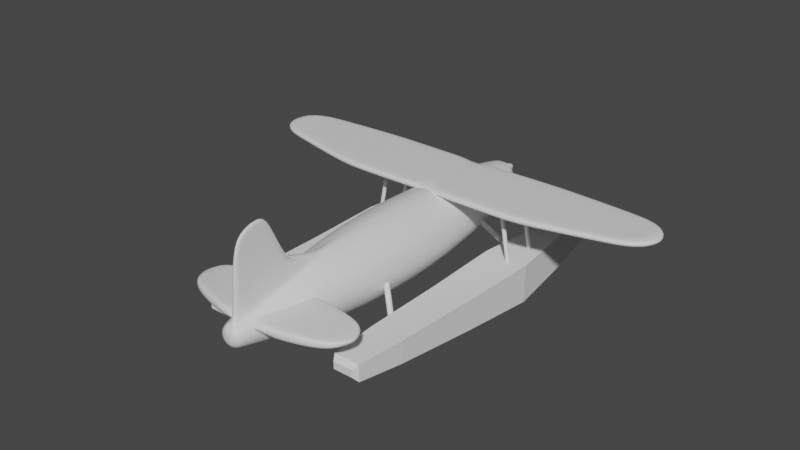 # Source: SeaPlane.blend  (saved by Blender 2.93.21; exported with 4.5.12 LTS)
import bpy
from mathutils import Matrix  # noqa: F401  (used for matrix-valued properties, if any)

bpy.ops.wm.read_factory_settings(use_empty=True)
scene = bpy.context.scene
scene.name = 'Scene'

# ---- collections
col_collection = bpy.data.collections.new('Collection'); scene.collection.children.link(col_collection)

# ---- materials (node trees are filled in below, after node groups)
mat_material_005 = bpy.data.materials.new('Material.005')
mat_material_005.use_transparent_shadow = False
mat_material_006 = bpy.data.materials.new('Material.006')
mat_material_006.use_transparent_shadow = False
mat_material_001 = bpy.data.materials.new('Material.001')
mat_material_001.use_transparent_shadow = False
mat_material_002 = bpy.data.materials.new('Material.002')
mat_material_002.use_transparent_shadow = False
mat_material_003 = bpy.data.materials.new('Material.003')
mat_material_003.use_transparent_shadow = False
mat_material_004 = bpy.data.materials.new('Material.004')
mat_material_004.use_transparent_shadow = False

# ---- material node trees
mat_material_005.use_nodes = True; mat_material_005.node_tree.nodes.clear()
_N = mat_material_005.node_tree.nodes; _L = mat_material_005.node_tree.links
n0 = _N.new('ShaderNodeBsdfPrincipled'); n0.name = 'Principled BSDF'; n0.location = (10, 300)
n0.distribution = 'GGX'
n0.subsurface_method = 'BURLEY'
n0.inputs[3].default_value = 1.45
n0.inputs[27].default_value = (0.0, 0.0, 0.0, 1.0)
n0.inputs[28].default_value = 1.0
n1 = _N.new('ShaderNodeOutputMaterial'); n1.name = 'Material Output'; n1.location = (300, 300)
_L.new(n0.outputs[0], n1.inputs[0])
n1.is_active_output = True
mat_material_006.use_nodes = True; mat_material_006.node_tree.nodes.clear()
_N = mat_material_006.node_tree.nodes; _L = mat_material_006.node_tree.links
n0 = _N.new('ShaderNodeBsdfPrincipled'); n0.name = 'Principled BSDF'; n0.location = (10, 300)
n0.distribution = 'GGX'
n0.subsurface_method = 'BURLEY'
n0.inputs[3].default_value = 1.45
n0.inputs[27].default_value = (0.0, 0.0, 0.0, 1.0)
n0.inputs[28].default_value = 1.0
n1 = _N.new('ShaderNodeOutputMaterial'); n1.name = 'Material Output'; n1.location = (300, 300)
_L.new(n0.outputs[0], n1.inputs[0])
n1.is_active_output = True
mat_material_001.use_nodes = True; mat_material_001.node_tree.nodes.clear()
_N = mat_material_001.node_tree.nodes; _L = mat_material_001.node_tree.links
n0 = _N.new('ShaderNodeBsdfPrincipled'); n0.name = 'Principled BSDF'; n0.location = (10, 300)
n0.distribution = 'GGX'
n0.subsurface_method = 'BURLEY'
n0.inputs[3].default_value = 1.45
n0.inputs[27].default_value = (0.0, 0.0, 0.0, 1.0)
n0.inputs[28].default_value = 1.0
n1 = _N.new('ShaderNodeOutputMaterial'); n1.name = 'Material Output'; n1.location = (300, 300)
_L.new(n0.outputs[0], n1.inputs[0])
n1.is_active_output = True
mat_material_002.use_nodes = True; mat_material_002.node_tree.nodes.clear()
_N = mat_material_002.node_tree.nodes; _L = mat_material_002.node_tree.links
n0 = _N.new('ShaderNodeBsdfPrincipled'); n0.name = 'Principled BSDF'; n0.location = (10, 300)
n0.distribution = 'GGX'
n0.subsurface_method = 'BURLEY'
n0.inputs[3].default_value = 1.45
n0.inputs[27].default_value = (0.0, 0.0, 0.0, 1.0)
n0.inputs[28].default_value = 1.0
n1 = _N.new('ShaderNodeOutputMaterial'); n1.name = 'Material Output'; n1.location = (300, 300)
_L.new(n0.outputs[0], n1.inputs[0])
n1.is_active_output = True
mat_material_003.use_nodes = True; mat_material_003.node_tree.nodes.clear()
_N = mat_material_003.node_tree.nodes; _L = mat_material_003.node_tree.links
n0 = _N.new('ShaderNodeBsdfPrincipled'); n0.name = 'Principled BSDF'; n0.location = (10, 300)
n0.distribution = 'GGX'
n0.subsurface_method = 'BURLEY'
n0.inputs[3].default_value = 1.45
n0.inputs[27].default_value = (0.0, 0.0, 0.0, 1.0)
n0.inputs[28].default_value = 1.0
n1 = _N.new('ShaderNodeOutputMaterial'); n1.name = 'Material Output'; n1.location = (300, 300)
_L.new(n0.outputs[0], n1.inputs[0])
n1.is_active_output = True
mat_material_004.use_nodes = True; mat_material_004.node_tree.nodes.clear()
_N = mat_material_004.node_tree.nodes; _L = mat_material_004.node_tree.links
n0 = _N.new('ShaderNodeBsdfPrincipled'); n0.name = 'Principled BSDF'; n0.location = (10, 300)
n0.distribution = 'GGX'
n0.subsurface_method = 'BURLEY'
n0.inputs[3].default_value = 1.45
n0.inputs[27].default_value = (0.0, 0.0, 0.0, 1.0)
n0.inputs[28].default_value = 1.0
n1 = _N.new('ShaderNodeOutputMaterial'); n1.name = 'Material Output'; n1.location = (300, 300)
_L.new(n0.outputs[0], n1.inputs[0])
n1.is_active_output = True

# ---- world
world_world = bpy.data.worlds.new('World'); scene.world = world_world
world_world.use_nodes = True; world_world.node_tree.nodes.clear()
_N = world_world.node_tree.nodes; _L = world_world.node_tree.links
n0 = _N.new('ShaderNodeOutputWorld'); n0.name = 'World Output'; n0.location = (300, 300)
n1 = _N.new('ShaderNodeBackground'); n1.name = 'Background'; n1.location = (10, 300)
n1.inputs[0].default_value = (0.05088, 0.05088, 0.05088, 1.0)
_L.new(n1.outputs[0], n0.inputs[0])
n0.is_active_output = True
world_world.color = (0.05088, 0.05088, 0.05088)
world_world.use_sun_shadow = False
world_world.sun_shadow_jitter_overblur = 0.0

# ---- meshes
me_cylinder = bpy.data.meshes.new('Cylinder')
me_cylinder.from_pydata([(0.0423, 1.541, 5.117), (1.805e-07, 1.8, 5.401), (0.7331, 1.27, -0.6807), (0.7259, 1.221, 1.607), (1.27, 0.7331, -0.6807), (1.257, 0.6891, 1.607), (1.466, -1.712e-07, -0.6807), (1.452, -0.03679, 1.607), (1.27, -0.7331, -0.6807), (1.257, -0.7627, 1.607), (0.7331, -1.27, -0.6807), (0.7259, -1.294, 1.607), (-1.224e-07, -1.466, -0.6807), (-1.27e-07, -1.489, 1.607), (-0.7331, -1.27, -0.6807), (-0.7259, -1.294, 1.607), (-1.27, -0.7331, -0.6807), (-1.257, -0.7627, 1.607), (-1.466, -8.959e-08, -0.6807), (-1.452, -0.03679, 1.607), (-1.27, 0.7331, -0.6807), (-1.257, 0.6891, 1.607), (-0.7331, 1.27, -0.6807), (-0.7259, 1.221, 1.607), (1.463e-07, 1.541, 5.117), (0.6257, 0.9918, 3.722), (1.084, 0.5337, 3.722), (1.251, -0.09197, 3.722), (1.084, -0.7177, 3.722), (0.6257, -1.176, 3.722), (-9.764e-08, -1.343, 3.722), (-0.6257, -1.176, 3.722), (-1.084, -0.7177, 3.722), (-1.251, -0.09197, 3.722), (-1.084, 0.5337, 3.722), (-0.6257, 0.9918, 3.722), (6.817e-08, 1.375, 4.527), (0.4061, 0.6114, 5.934), (0.7034, 0.3141, 5.934), (0.8122, -0.09197, 5.934), (0.7034, -0.4981, 5.934), (0.4061, -0.7953, 5.934), (1.723e-07, -0.9041, 5.934), (-0.4061, -0.7953, 5.934), (-0.7034, -0.4981, 5.934), (-0.8122, -0.09197, 5.934), (-0.7034, 0.3141, 5.934), (-0.4061, 0.6114, 5.934), (0.1041, 1.388, 5.202), (2.145e-07, 3.347, 5.994), (-0.1112, 1.389, 5.202), (0.07186, 0.01772, 7.756), (0.236, 0.302, 7.45), (0.1854, 0.2145, 7.666), (0.1245, -0.03489, 7.756), (0.4087, 0.1292, 7.45), (0.3212, 0.0787, 7.666), (0.1437, -0.1067, 7.756), (0.472, -0.1067, 7.45), (0.3709, -0.1067, 7.666), (0.1245, -0.1786, 7.756), (0.4087, -0.3427, 7.45), (0.3212, -0.2922, 7.666), (0.07186, -0.2312, 7.756), (0.236, -0.5155, 7.45), (0.1854, -0.428, 7.666), (2.428e-07, -0.2505, 7.756), (1.812e-07, -0.5787, 7.45), (1.979e-07, -0.4776, 7.666), (-0.07186, -0.2312, 7.756), (-0.236, -0.5155, 7.45), (-0.1854, -0.428, 7.666), (-0.1245, -0.1786, 7.756), (-0.4087, -0.3427, 7.45), (-0.3212, -0.2922, 7.666), (-0.1437, -0.1067, 7.756), (-0.472, -0.1067, 7.45), (-0.3709, -0.1067, 7.666), (-0.1245, -0.03489, 7.756), (-0.4087, 0.1292, 7.45), (-0.3212, 0.0787, 7.666), (-0.07186, 0.01772, 7.756), (-0.236, 0.302, 7.45), (-0.1854, 0.2145, 7.666), (0.5871, 1.179, -3.342), (1.017, 0.7638, -3.342), (1.174, -1.326e-07, -3.342), (1.017, -0.5677, -3.342), (0.5871, -0.9833, -3.342), (-1.828e-07, -1.135, -3.342), (-0.5871, -0.9833, -3.342), (-1.017, -0.5677, -3.342), (-1.174, -6.939e-08, -3.342), (-1.017, 0.7638, -3.342), (-0.5871, 1.179, -3.342), (0.5423, 1.077, -4.545), (0.9393, 0.7602, -4.545), (1.085, -1.576e-07, -4.545), (0.9393, -0.2972, -4.545), (0.5423, -0.6145, -4.545), (-2.419e-07, -0.7307, -4.545), (-0.5423, -0.6145, -4.545), (-0.9393, -0.2972, -4.545), (-1.085, -1.094e-07, -4.545), (-0.9393, 0.7602, -4.545), (-0.5423, 1.077, -4.545), (0.07487, 3.152, 6.102), (-0.08224, 3.153, 6.101), (0.1031, 1.211, 4.576), (0.2838, 0.8445, -6.125), (0.08486, 0.6507, -6.28), (0.2348, 0.7776, -6.234), (0.4916, 0.6809, -6.125), (0.1482, 0.5844, -6.28), (0.4067, 0.6423, -6.234), (0.5676, 0.4575, -6.125), (0.1718, 0.4923, -6.28), (0.4696, 0.4575, -6.234), (0.4916, 0.2341, -6.125), (0.1482, 0.4001, -6.28), (0.4067, 0.2727, -6.234), (0.2838, 0.07054, -6.125), (0.08486, 0.3338, -6.28), (0.2348, 0.1374, -6.234), (-3.208e-07, 0.01067, -6.125), (-3.5e-07, 0.31, -6.28), (-3.401e-07, 0.08786, -6.234), (-0.2838, 0.07054, -6.125), (-0.08486, 0.3338, -6.28), (-0.2348, 0.1374, -6.234), (-0.4916, 0.2341, -6.125), (-0.1482, 0.4001, -6.28), (-0.4067, 0.2727, -6.234), (-0.5676, 0.4575, -6.125), (-0.1718, 0.4923, -6.28), (-0.4696, 0.4575, -6.234), (-0.4916, 0.6809, -6.125), (-0.1482, 0.5844, -6.28), (-0.4067, 0.6423, -6.234), (-0.2838, 0.8445, -6.125), (-0.08486, 0.6507, -6.28), (-0.2348, 0.7776, -6.234), (0.1152, 0.6664, -6.28), (-0.1094, 1.212, 4.576), (0.1995, 0.5781, -6.28), (0.2303, 0.4575, -6.28), (0.1995, 0.3369, -6.28), (0.1152, 0.2486, -6.28), (-3.591e-07, 0.2163, -6.28), (-0.1152, 0.2486, -6.28), (-0.1995, 0.3369, -6.28), (-0.2303, 0.4575, -6.28), (-0.1995, 0.5781, -6.28), (-0.1152, 0.6664, -6.28), (0.129, 1.432, -0.6807), (-0.129, 1.432, -0.6807), (-0.129, 1.38, 1.607), (0.129, 1.38, 1.607), (-0.1811, 1.168, 4.401), (0.1627, 1.165, 4.408), (-0.2461, 0.6856, 5.934), (0.199, 0.6856, 5.934), (0.1272, 0.5491, 7.266), (-0.1287, 0.5487, 7.266), (0.07186, 0.01772, 7.756), (-0.07186, 0.01772, 7.756), (-0.1295, 0.2295, 7.666), (0.1295, 0.2295, 7.666), (0.1293, 1.298, -3.342), (-0.1293, 1.298, -3.342), (0.1307, 1.166, -4.545), (-0.1307, 1.166, -4.545), (-0.08486, 0.6507, -6.28), (0.08486, 0.6507, -6.28), (-0.131, 0.8767, -6.125), (0.131, 0.8767, -6.125), (0.1312, 0.7995, -6.234), (-0.1312, 0.7995, -6.234), (0.1311, 0.6619, -6.28), (-0.1311, 0.6619, -6.28), (-0.0423, 1.541, 5.117), (-0.02768, 3.347, 5.994), (0.1021, 1.701, 5.546), (-0.1093, 1.702, 5.545), (0.02768, 3.347, 5.994), (0.04231, 1.8, 5.401), (-0.04231, 1.8, 5.401), (-0.0686, 2.611, 7.148), (-0.0685, 3.021, 6.778), (0.06538, 3.021, 6.777), (0.06479, 2.611, 7.148), (0.05536, 3.347, 5.994), (0.08462, 1.8, 5.401), (-0.0846, 1.541, 5.117), (-0.08462, 1.8, 5.401), (-0.08457, 1.375, 4.527), (0.0846, 1.541, 5.117), (-0.129, 1.125, 3.722), (-0.05536, 3.347, 5.994), (0.08457, 1.375, 4.527), (0.129, 1.125, 3.722), (0.1876, 0.8526, 5.97), (-0.2315, 0.8524, 5.97), (0.1293, 0.3306, 7.45), (-0.1293, 0.3306, 7.45), (0.05542, 2.681, 7.315), (0.0554, 3.178, 6.866), (-0.0554, 3.178, 6.866), (-0.05542, 2.681, 7.315)], [], [(22, 23, 156, 155), (2, 3, 5, 4), (4, 5, 7, 6), (6, 7, 9, 8), (8, 9, 11, 10), (10, 11, 13, 12), (12, 13, 15, 14), (14, 15, 17, 16), (16, 17, 19, 18), (18, 19, 21, 20), (15, 13, 30, 31), (20, 21, 23, 22), (22, 155, 169, 94), (14, 16, 91, 90), (37, 161, 203, 52), (13, 11, 29, 30), (11, 9, 28, 29), (9, 7, 27, 28), (25, 200, 161, 37), (156, 23, 35, 197), (7, 5, 26, 27), (23, 21, 34, 35), (5, 3, 25, 26), (21, 19, 33, 34), (19, 17, 32, 33), (17, 15, 31, 32), (38, 37, 52, 55), (26, 25, 37, 38), (33, 32, 44, 45), (30, 29, 41, 42), (27, 26, 38, 39), (34, 33, 45, 46), (31, 30, 42, 43), (28, 27, 39, 40), (35, 34, 46, 47), (197, 35, 47, 160), (32, 31, 43, 44), (29, 28, 40, 41), (52, 203, 167, 53), (45, 44, 73, 76), (42, 41, 64, 67), (160, 47, 82, 204), (39, 38, 55, 58), (46, 45, 76, 79), (43, 42, 67, 70), (40, 39, 58, 61), (47, 46, 79, 82), (44, 43, 70, 73), (41, 40, 61, 64), (204, 82, 83, 166), (51, 164, 165, 81, 78, 75, 72, 69, 66, 63, 60, 57, 54), (55, 52, 53, 56), (56, 53, 51, 54), (58, 55, 56, 59), (59, 56, 54, 57), (61, 58, 59, 62), (62, 59, 57, 60), (64, 61, 62, 65), (65, 62, 60, 63), (67, 64, 65, 68), (68, 65, 63, 66), (70, 67, 68, 71), (71, 68, 66, 69), (73, 70, 71, 74), (74, 71, 69, 72), (76, 73, 74, 77), (77, 74, 72, 75), (79, 76, 77, 80), (80, 77, 75, 78), (82, 79, 80, 83), (83, 80, 78, 81), (166, 83, 81, 165), (53, 167, 164, 51), (168, 84, 95, 170), (85, 86, 97, 96), (12, 14, 90, 89), (10, 12, 89, 88), (8, 10, 88, 87), (6, 8, 87, 86), (3, 157, 200, 25), (154, 157, 3, 2), (4, 6, 86, 85), (20, 22, 94, 93), (2, 4, 85, 84), (18, 20, 93, 92), (16, 18, 92, 91), (101, 102, 130, 127), (92, 93, 104, 103), (89, 90, 101, 100), (86, 87, 98, 97), (93, 94, 105, 104), (94, 169, 171, 105), (90, 91, 102, 101), (87, 88, 99, 98), (170, 95, 109, 175), (84, 85, 96, 95), (91, 92, 103, 102), (88, 89, 100, 99), (110, 173, 178, 142), (98, 99, 121, 118), (172, 140, 153, 179), (102, 103, 133, 130), (99, 100, 124, 121), (95, 96, 112, 109), (96, 97, 115, 112), (103, 104, 136, 133), (100, 101, 127, 124), (97, 98, 118, 115), (104, 105, 139, 136), (176, 111, 142, 178), (141, 177, 179, 153), (109, 112, 114, 111), (111, 114, 144, 142), (112, 115, 117, 114), (114, 117, 145, 144), (115, 118, 120, 117), (117, 120, 146, 145), (118, 121, 123, 120), (120, 123, 147, 146), (121, 124, 126, 123), (123, 126, 148, 147), (124, 127, 129, 126), (126, 129, 149, 148), (127, 130, 132, 129), (129, 132, 150, 149), (130, 133, 135, 132), (132, 135, 151, 150), (133, 136, 138, 135), (135, 138, 152, 151), (136, 139, 141, 138), (138, 141, 153, 152), (175, 109, 111, 176), (24, 36, 195, 193, 180), (105, 171, 174, 139), (172, 173, 110, 113, 116, 119, 122, 125, 128, 131, 134, 137, 140), (113, 110, 142, 144), (116, 113, 144, 145), (119, 116, 145, 146), (122, 119, 146, 147), (125, 122, 147, 148), (128, 125, 148, 149), (131, 128, 149, 150), (134, 131, 150, 151), (137, 134, 151, 152), (140, 137, 152, 153), (139, 174, 177, 141), (155, 156, 157, 154), (200, 157, 156, 197), (162, 201, 106, 189, 190), (204, 166, 167, 203), (166, 165, 164, 167), (158, 202, 107, 183, 50, 143), (154, 168, 169, 155), (171, 169, 168, 170), (177, 174, 175, 176), (179, 177, 176, 178), (174, 171, 170, 175), (172, 179, 178, 173), (154, 2, 84, 168), (204, 203, 205, 208), (202, 163, 187, 188, 107), (201, 159, 108, 48, 182, 106), (200, 197, 195, 36, 199), (186, 180, 193, 194), (185, 0, 24, 1), (196, 199, 36, 24, 0), (184, 185, 1, 49), (191, 192, 185, 184), (192, 196, 0, 185), (181, 186, 194, 198), (49, 1, 186, 181), (1, 24, 180, 186), (206, 207, 208, 205), (206, 191, 184, 49, 181, 198, 207), (106, 182, 192, 191), (50, 183, 194, 193), (143, 50, 193, 195), (182, 48, 196, 192), (158, 143, 195, 197), (183, 107, 198, 194), (48, 108, 199, 196), (108, 159, 200, 199), (159, 201, 161, 200), (202, 158, 197, 160), (201, 162, 203, 161), (163, 202, 160, 204), (190, 189, 206, 205), (188, 187, 208, 207), (189, 106, 191, 206), (107, 188, 207, 198), (187, 163, 204, 208), (162, 190, 205, 203)])
me_cylinder.polygons.foreach_set('use_smooth', [True] * 192)
me_cylinder.polygons.foreach_set('material_index', [0, 0, 0, 0, 0, 0, 0, 0, 0, 0, 0, 0, 0, 0, 0, 0, 0, 0, 0, 0, 0, 0, 0, 0, 0, 0, 0, 0, 0, 0, 0, 0, 0, 0, 0, 0, 0, 0, 0, 0, 0, 0, 0, 0, 0, 0, 0, 0, 0, 0, 0, 0, 0, 0, 0, 0, 0, 0, 0, 0, 0, 0, 0, 0, 0, 0, 0, 0, 0, 0, 0, 0, 0, 0, 0, 0, 0, 0, 0, 0, 0, 0, 0, 0, 0, 0, 0, 0, 0, 0, 0, 0, 0, 0, 0, 0, 0, 0, 0, 0, 0, 0, 0, 0, 0, 0, 0, 0, 0, 0, 0, 0, 0, 0, 0, 0, 0, 0, 0, 0, 0, 0, 0, 0, 0, 0, 0, 0, 0, 0, 0, 0, 1, 0, 0, 0, 0, 0, 0, 0, 0, 0, 0, 0, 0, 0, 0, 0, 0, 0, 0, 0, 0, 0, 0, 0, 0, 0, 0, 1, 0, 0, 1, 1, 1, 1, 1, 1, 1, 1, 1, 1, 1, 1, 1, 1, 1, 1, 1, 1, 1, 1, 1, 1, 1, 1, 1, 1, 1, 1, 1, 1])
_uv = me_cylinder.uv_layers.new(name='UVMap')
_uv.uv.foreach_set('vector', [0.08333, 0.5, 0.08333, 1.0, 0.01481, 1.0, 0.01467, 0.5, 0.9167, 0.5, 0.9167, 1.0, 0.8333, 1.0, 0.8333, 0.5, 0.8333, 0.5, 0.8333, 1.0, 0.75, 1.0, 0.75, 0.5, 0.75, 0.5, 0.75, 1.0, 0.6667, 1.0, 0.6667, 0.5, 0.6667, 0.5, 0.6667, 1.0, 0.5833, 1.0, 0.5833, 0.5, 0.5833, 0.5, 0.5833, 1.0, 0.5, 1.0, 0.5, 0.5, 0.5, 0.5, 0.5, 1.0, 0.4167, 1.0, 0.4167, 0.5, 0.4167, 0.5, 0.4167, 1.0, 0.3333, 1.0, 0.3333, 0.5, 0.3333, 0.5, 0.3333, 1.0, 0.25, 1.0, 0.25, 0.5, 0.25, 0.5, 0.25, 1.0, 0.1667, 1.0, 0.1667, 0.5, 0.4167, 1.0, 0.5, 1.0, 0.5, 1.0, 0.4167, 1.0, 0.1667, 0.5, 0.1667, 1.0, 0.08333, 1.0, 0.08333, 0.5, 0.08333, 0.5, 0.01467, 0.5, 0.01836, 0.5, 0.08333, 0.5, 0.4167, 0.5, 0.3333, 0.5, 0.3333, 0.5, 0.4167, 0.5, 0.9167, 1.0, 0.9735, 1.0, 0.9543, 1.0, 0.9167, 1.0, 0.5, 1.0, 0.5833, 1.0, 0.5833, 1.0, 0.5, 1.0, 0.5833, 1.0, 0.6667, 1.0, 0.6667, 1.0, 0.5833, 1.0, 0.6667, 1.0, 0.75, 1.0, 0.75, 1.0, 0.6667, 1.0, 0.9167, 1.0, 0.9828, 1.0, 0.9735, 1.0, 0.9167, 1.0, 0.01481, 1.0, 0.08333, 1.0, 0.08333, 1.0, 0.01719, 1.0, 0.75, 1.0, 0.8333, 1.0, 0.8333, 1.0, 0.75, 1.0, 0.08333, 1.0, 0.1667, 1.0, 0.1667, 1.0, 0.08333, 1.0, 0.8333, 1.0, 0.9167, 1.0, 0.9167, 1.0, 0.8333, 1.0, 0.1667, 1.0, 0.25, 1.0, 0.25, 1.0, 0.1667, 1.0, 0.25, 1.0, 0.3333, 1.0, 0.3333, 1.0, 0.25, 1.0, 0.3333, 1.0, 0.4167, 1.0, 0.4167, 1.0, 0.3333, 1.0, 0.8333, 1.0, 0.9167, 1.0, 0.9167, 1.0, 0.8333, 1.0, 0.8333, 1.0, 0.9167, 1.0, 0.9167, 1.0, 0.8333, 1.0, 0.25, 1.0, 0.3333, 1.0, 0.3333, 1.0, 0.25, 1.0, 0.5, 1.0, 0.5833, 1.0, 0.5833, 1.0, 0.5, 1.0, 0.75, 1.0, 0.8333, 1.0, 0.8333, 1.0, 0.75, 1.0, 0.1667, 1.0, 0.25, 1.0, 0.25, 1.0, 0.1667, 1.0, 0.4167, 1.0, 0.5, 1.0, 0.5, 1.0, 0.4167, 1.0, 0.6667, 1.0, 0.75, 1.0, 0.75, 1.0, 0.6667, 1.0, 0.08333, 1.0, 0.1667, 1.0, 0.1667, 1.0, 0.08333, 1.0, 0.01719, 1.0, 0.08333, 1.0, 0.08333, 1.0, 0.0265, 1.0, 0.3333, 1.0, 0.4167, 1.0, 0.4167, 1.0, 0.3333, 1.0, 0.5833, 1.0, 0.6667, 1.0, 0.6667, 1.0, 0.5833, 1.0, 0.9167, 1.0, 0.9543, 1.0, 0.945, 1.0, 0.9247, 1.0, 0.25, 1.0, 0.3333, 1.0, 0.3333, 1.0, 0.25, 1.0, 0.5, 1.0, 0.5833, 1.0, 0.5833, 1.0, 0.5, 1.0, 0.0265, 1.0, 0.08333, 1.0, 0.08333, 1.0, 0.04565, 1.0, 0.75, 1.0, 0.8333, 1.0, 0.8333, 1.0, 0.75, 1.0, 0.1667, 1.0, 0.25, 1.0, 0.25, 1.0, 0.1667, 1.0, 0.4167, 1.0, 0.5, 1.0, 0.5, 1.0, 0.4167, 1.0, 0.6667, 1.0, 0.75, 1.0, 0.75, 1.0, 0.6667, 1.0, 0.08333, 1.0, 0.1667, 1.0, 0.1667, 1.0, 0.08333, 1.0, 0.3333, 1.0, 0.4167, 1.0, 0.4167, 1.0, 0.3333, 1.0, 0.5833, 1.0, 0.6667, 1.0, 0.6667, 1.0, 0.5833, 1.0, 0.04565, 1.0, 0.08333, 1.0, 0.07526, 1.0, 0.05498, 1.0, 0.2875, 0.3149, 0.2875, 0.3149, 0.2125, 0.3149, 0.2125, 0.3149, 0.1851, 0.2875, 0.175, 0.25, 0.1851, 0.2125, 0.2125, 0.1851, 0.25, 0.175, 0.2875, 0.1851, 0.3149, 0.2125, 0.325, 0.25, 0.3149, 0.2875, 0.8333, 1.0, 0.9167, 1.0, 0.9086, 1.0, 0.8414, 1.0, 0.4493, 0.3785, 0.3785, 0.4493, 0.2875, 0.3149, 0.3149, 0.2875, 0.75, 1.0, 0.8333, 1.0, 0.8253, 1.0, 0.7581, 1.0, 0.4869, 0.2616, 0.461, 0.3584, 0.3149, 0.2875, 0.325, 0.25, 0.6667, 1.0, 0.75, 1.0, 0.7419, 1.0, 0.6747, 1.0, 0.461, 0.1416, 0.4869, 0.2384, 0.325, 0.25, 0.3149, 0.2125, 0.5833, 1.0, 0.6667, 1.0, 0.6586, 1.0, 0.5914, 1.0, 0.3785, 0.05067, 0.4493, 0.1215, 0.3149, 0.2125, 0.2875, 0.1851, 0.5, 1.0, 0.5833, 1.0, 0.5753, 1.0, 0.5081, 1.0, 0.2616, 0.01312, 0.3584, 0.03904, 0.2875, 0.1851, 0.25, 0.175, 0.4167, 1.0, 0.5, 1.0, 0.4919, 1.0, 0.4247, 1.0, 0.1416, 0.03904, 0.2384, 0.01312, 0.25, 0.175, 0.2125, 0.1851, 0.3333, 1.0, 0.4167, 1.0, 0.4086, 1.0, 0.3414, 1.0, 0.05067, 0.1215, 0.1215, 0.05067, 0.2125, 0.1851, 0.1851, 0.2125, 0.25, 1.0, 0.3333, 1.0, 0.3253, 1.0, 0.2581, 1.0, 0.01312, 0.2384, 0.03904, 0.1416, 0.1851, 0.2125, 0.175, 0.25, 0.1667, 1.0, 0.25, 1.0, 0.2419, 1.0, 0.1747, 1.0, 0.03904, 0.3584, 0.01312, 0.2616, 0.175, 0.25, 0.1851, 0.2875, 0.08333, 1.0, 0.1667, 1.0, 0.1586, 1.0, 0.09141, 1.0, 0.1215, 0.4493, 0.05067, 0.3785, 0.1851, 0.2875, 0.2125, 0.3149, 0.1708, 0.4688, 0.1416, 0.461, 0.2125, 0.3149, 0.2125, 0.3149, 0.3584, 0.461, 0.3292, 0.4688, 0.2875, 0.3149, 0.2875, 0.3149, 0.9816, 0.5, 0.9167, 0.5, 0.9167, 0.5, 0.9799, 0.5, 0.8333, 0.5, 0.75, 0.5, 0.75, 0.5, 0.8333, 0.5, 0.5, 0.5, 0.4167, 0.5, 0.4167, 0.5, 0.5, 0.5, 0.5833, 0.5, 0.5, 0.5, 0.5, 0.5, 0.5833, 0.5, 0.6667, 0.5, 0.5833, 0.5, 0.5833, 0.5, 0.6667, 0.5, 0.75, 0.5, 0.6667, 0.5, 0.6667, 0.5, 0.75, 0.5, 0.9167, 1.0, 0.9852, 1.0, 0.9828, 1.0, 0.9167, 1.0, 0.9853, 0.5, 0.9852, 1.0, 0.9167, 1.0, 0.9167, 0.5, 0.8333, 0.5, 0.75, 0.5, 0.75, 0.5, 0.8333, 0.5, 0.1667, 0.5, 0.08333, 0.5, 0.08333, 0.5, 0.1667, 0.5, 0.9167, 0.5, 0.8333, 0.5, 0.8333, 0.5, 0.9167, 0.5, 0.25, 0.5, 0.1667, 0.5, 0.1667, 0.5, 0.25, 0.5, 0.3333, 0.5, 0.25, 0.5, 0.25, 0.5, 0.3333, 0.5, 0.4167, 0.5, 0.3333, 0.5, 0.3333, 0.5, 0.4167, 0.5, 0.25, 0.5, 0.1667, 0.5, 0.1667, 0.5, 0.25, 0.5, 0.5, 0.5, 0.4167, 0.5, 0.4167, 0.5, 0.5, 0.5, 0.75, 0.5, 0.6667, 0.5, 0.6667, 0.5, 0.75, 0.5, 0.1667, 0.5, 0.08333, 0.5, 0.08333, 0.5, 0.1667, 0.5, 0.08333, 0.5, 0.01836, 0.5, 0.02009, 0.5, 0.08333, 0.5, 0.4167, 0.5, 0.3333, 0.5, 0.3333, 0.5, 0.4167, 0.5, 0.6667, 0.5, 0.5833, 0.5, 0.5833, 0.5, 0.6667, 0.5, 0.9799, 0.5, 0.9167, 0.5, 0.9167, 0.5, 0.9615, 0.5, 0.9167, 0.5, 0.8333, 0.5, 0.8333, 0.5, 0.9167, 0.5, 0.3333, 0.5, 0.25, 0.5, 0.25, 0.5, 0.3333, 0.5, 0.5833, 0.5, 0.5, 0.5, 0.5, 0.5, 0.5833, 0.5, 0.8026, 0.3437, 0.8026, 0.3437, 0.8312, 0.3709, 0.8213, 0.3735, 0.6667, 0.5, 0.5833, 0.5, 0.5833, 0.5, 0.6667, 0.5, 0.6974, 0.3437, 0.6974, 0.3437, 0.6787, 0.3735, 0.6688, 0.3709, 0.3333, 0.5, 0.25, 0.5, 0.25, 0.5, 0.3333, 0.5, 0.5833, 0.5, 0.5, 0.5, 0.5, 0.5, 0.5833, 0.5, 0.9167, 0.5, 0.8333, 0.5, 0.8333, 0.5, 0.9167, 0.5, 0.8333, 0.5, 0.75, 0.5, 0.75, 0.5, 0.8333, 0.5, 0.25, 0.5, 0.1667, 0.5, 0.1667, 0.5, 0.25, 0.5, 0.5, 0.5, 0.4167, 0.5, 0.4167, 0.5, 0.5, 0.5, 0.75, 0.5, 0.6667, 0.5, 0.6667, 0.5, 0.75, 0.5, 0.1667, 0.5, 0.08333, 0.5, 0.08333, 0.5, 0.1667, 0.5, 0.8164, 0.4722, 0.8646, 0.4593, 0.8213, 0.3735, 0.8293, 0.3708, 0.6354, 0.4593, 0.6836, 0.4722, 0.6707, 0.3708, 0.6787, 0.3735, 0.9167, 0.5, 0.8333, 0.5, 0.8371, 0.5, 0.9129, 0.5, 0.8739, 0.4539, 0.9539, 0.3739, 0.8735, 0.3213, 0.8213, 0.3735, 0.8333, 0.5, 0.75, 0.5, 0.7537, 0.5, 0.8296, 0.5, 0.9593, 0.3646, 0.9886, 0.2554, 0.8926, 0.25, 0.8735, 0.3213, 0.75, 0.5, 0.6667, 0.5, 0.6704, 0.5, 0.7463, 0.5, 0.9886, 0.2446, 0.9593, 0.1354, 0.8735, 0.1787, 0.8926, 0.25, 0.6667, 0.5, 0.5833, 0.5, 0.5871, 0.5, 0.6629, 0.5, 0.9539, 0.1261, 0.8739, 0.04608, 0.8213, 0.1265, 0.8735, 0.1787, 0.5833, 0.5, 0.5, 0.5, 0.5037, 0.5, 0.5796, 0.5, 0.8646, 0.04072, 0.7554, 0.01144, 0.75, 0.1074, 0.8213, 0.1265, 0.5, 0.5, 0.4167, 0.5, 0.4204, 0.5, 0.4963, 0.5, 0.7446, 0.01144, 0.6354, 0.04072, 0.6787, 0.1265, 0.75, 0.1074, 0.4167, 0.5, 0.3333, 0.5, 0.3371, 0.5, 0.4129, 0.5, 0.6261, 0.04608, 0.5461, 0.1261, 0.6265, 0.1787, 0.6787, 0.1265, 0.3333, 0.5, 0.25, 0.5, 0.2537, 0.5, 0.3296, 0.5, 0.5407, 0.1354, 0.5114, 0.2446, 0.6074, 0.25, 0.6265, 0.1787, 0.25, 0.5, 0.1667, 0.5, 0.1704, 0.5, 0.2463, 0.5, 0.5114, 0.2554, 0.5407, 0.3646, 0.6265, 0.3213, 0.6074, 0.25, 0.1667, 0.5, 0.08333, 0.5, 0.08705, 0.5, 0.1629, 0.5, 0.5461, 0.3739, 0.6261, 0.4539, 0.6787, 0.3735, 0.6265, 0.3213, 0.9615, 0.5, 0.9167, 0.5, 0.9204, 0.5, 0.9539, 0.5, 0.01092, 1.0, 0.008593, 1.0, 0.01719, 1.0, 0.02184, 1.0, 0.01638, 1.0, 0.08333, 0.5, 0.02009, 0.5, 0.03845, 0.5, 0.08333, 0.5, 0.6974, 0.3437, 0.8026, 0.3437, 0.8026, 0.3437, 0.8418, 0.3045, 0.8564, 0.25, 0.8418, 0.1955, 0.8026, 0.1563, 0.75, 0.1422, 0.6974, 0.1563, 0.6582, 0.1955, 0.6436, 0.25, 0.6582, 0.3045, 0.6974, 0.3437, 0.8418, 0.3045, 0.8026, 0.3437, 0.8213, 0.3735, 0.8735, 0.3213, 0.8564, 0.25, 0.8418, 0.3045, 0.8735, 0.3213, 0.8926, 0.25, 0.8418, 0.1955, 0.8564, 0.25, 0.8926, 0.25, 0.8735, 0.1787, 0.8026, 0.1563, 0.8418, 0.1955, 0.8735, 0.1787, 0.8213, 0.1265, 0.75, 0.1422, 0.8026, 0.1563, 0.8213, 0.1265, 0.75, 0.1074, 0.6974, 0.1563, 0.75, 0.1422, 0.75, 0.1074, 0.6787, 0.1265, 0.6582, 0.1955, 0.6974, 0.1563, 0.6787, 0.1265, 0.6265, 0.1787, 0.6436, 0.25, 0.6582, 0.1955, 0.6265, 0.1787, 0.6074, 0.25, 0.6582, 0.3045, 0.6436, 0.25, 0.6074, 0.25, 0.6265, 0.3213, 0.6974, 0.3437, 0.6582, 0.3045, 0.6265, 0.3213, 0.6787, 0.3735, 0.08333, 0.5, 0.03845, 0.5, 0.04612, 0.5, 0.07961, 0.5, 0.01467, 0.5, 0.01481, 1.0, 7.451e-08, 1.0, 7.451e-08, 0.5002, 7.451e-08, 1.0, 7.451e-08, 1.0, 0.01481, 1.0, 0.01719, 1.0, 0.9566, 1.0, 0.9731, 1.0, 0.9719, 1.0, 0.9618, 1.0, 0.9568, 1.0, 0.04565, 1.0, 0.05498, 1.0, 0.008075, 1.0, 0.0004976, 1.0, 0.1708, 0.4688, 0.2125, 0.3149, 0.25, 0.325, 0.2399, 0.4655, 0.01882, 1.0, 0.02692, 1.0, 0.02812, 1.0, 0.02469, 1.0, 0.02258, 1.0, 0.01908, 1.0, 7.451e-08, 0.5, 7.451e-08, 0.5, 0.01836, 0.5, 0.01467, 0.5, 0.02009, 0.5, 0.01836, 0.5, 7.451e-08, 0.5, 7.451e-08, 0.5, 0.04612, 0.5, 0.03845, 0.5, 0.0004451, 0.5, 0.003721, 0.5, 0.6707, 0.3708, 0.6836, 0.4722, 0.7457, 0.4702, 0.75, 0.3926, 0.03845, 0.5, 0.02009, 0.5, 7.451e-08, 0.5, 7.451e-08, 0.5, 0.6974, 0.3437, 0.6688, 0.3709, 0.8312, 0.3709, 0.8026, 0.3437, 0.9853, 0.5, 0.9167, 0.5, 0.9167, 0.5, 0.9816, 0.5, 0.04565, 1.0, 0.0004976, 1.0, 0.0004976, 1.0, 0.04565, 1.0, 0.02692, 1.0, 0.04343, 1.0, 0.04323, 1.0, 0.03819, 1.0, 0.02812, 1.0, 0.9731, 1.0, 0.9812, 1.0, 0.9809, 1.0, 0.9774, 1.0, 0.9753, 1.0, 0.9719, 1.0, 7.451e-08, 1.0, 0.01719, 1.0, 0.01719, 1.0, 0.008593, 1.0, 7.451e-08, 1.0, 0.01813, 1.0, 0.01638, 1.0, 0.02184, 1.0, 0.02417, 1.0, 0.006043, 1.0, 0.005461, 1.0, 0.01092, 1.0, 0.01209, 1.0, 7.451e-08, 1.0, 7.451e-08, 1.0, 0.008593, 1.0, 0.01092, 1.0, 0.005461, 1.0, 0.006625, 1.0, 0.006043, 1.0, 0.01209, 1.0, 0.01325, 1.0, 7.451e-08, 1.0, 7.451e-08, 1.0, 0.006043, 1.0, 0.006625, 1.0, 7.451e-08, 1.0, 7.451e-08, 1.0, 0.005461, 1.0, 0.006043, 1.0, 0.01987, 1.0, 0.01813, 1.0, 0.02417, 1.0, 0.0265, 1.0, 0.01325, 1.0, 0.01209, 1.0, 0.01813, 1.0, 0.01987, 1.0, 0.01209, 1.0, 0.01092, 1.0, 0.01638, 1.0, 0.01813, 1.0, 7.451e-08, 1.0, 0.03963, 1.0, 0.04565, 1.0, 0.0004976, 1.0, 7.451e-08, 1.0, 7.451e-08, 1.0, 0.006625, 1.0, 0.01325, 1.0, 0.01987, 1.0, 0.0265, 1.0, 0.03963, 1.0, 0.9719, 1.0, 0.9753, 1.0, 0.9758, 1.0, 0.9735, 1.0, 0.02258, 1.0, 0.02469, 1.0, 0.02417, 1.0, 0.02184, 1.0, 0.01908, 1.0, 0.02258, 1.0, 0.02184, 1.0, 0.01719, 1.0, 0.9753, 1.0, 0.9774, 1.0, 0.9782, 1.0, 0.9758, 1.0, 0.01882, 1.0, 0.01908, 1.0, 0.01719, 1.0, 0.01719, 1.0, 0.02469, 1.0, 0.02812, 1.0, 0.0265, 1.0, 0.02417, 1.0, 0.9774, 1.0, 0.9809, 1.0, 0.9828, 1.0, 0.9782, 1.0, 0.9809, 1.0, 0.9812, 1.0, 0.9828, 1.0, 0.9828, 1.0, 0.9812, 1.0, 0.9731, 1.0, 0.9735, 1.0, 0.9828, 1.0, 0.02692, 1.0, 0.01882, 1.0, 0.01719, 1.0, 0.0265, 1.0, 0.9731, 1.0, 0.9566, 1.0, 0.9543, 1.0, 0.9735, 1.0, 0.04343, 1.0, 0.02692, 1.0, 0.0265, 1.0, 0.04565, 1.0, 0.9568, 1.0, 0.9618, 1.0, 0.9604, 1.0, 0.9543, 1.0, 0.03819, 1.0, 0.04323, 1.0, 0.04565, 1.0, 0.03963, 1.0, 0.9618, 1.0, 0.9719, 1.0, 0.9735, 1.0, 0.9604, 1.0, 0.02812, 1.0, 0.03819, 1.0, 0.03963, 1.0, 0.0265, 1.0, 0.04323, 1.0, 0.04343, 1.0, 0.04565, 1.0, 0.04565, 1.0, 0.9566, 1.0, 0.9568, 1.0, 0.9543, 1.0, 0.9543, 1.0])
me_cylinder.materials.append(mat_material_005)
me_cylinder.materials.append(mat_material_006)
me_cylinder.use_remesh_fix_poles = True
me_cylinder.use_remesh_preserve_attributes = False
me_cylinder.update()
me_cube_001 = bpy.data.meshes.new('Cube.001')
me_cube_001.from_pydata([(-0.8744, -1.0, -0.4885), (-0.8744, -1.0, 0.268), (-1.0, 1.0, -0.6666), (-1.0, 1.0, 0.2676), (0.8744, -1.0, -0.4885), (0.8744, -1.0, 0.268), (1.0, 1.0, -0.6666), (1.0, 1.0, 0.2676), (-0.5952, 2.829, -0.5952), (-0.5952, 2.829, 0.267), (0.5952, 2.829, -0.5952), (0.5952, 2.829, 0.267), (-0.3365, 4.042, -0.3957), (-0.3365, 4.042, 0.251), (0.3365, 4.042, -0.3957), (0.3365, 4.042, 0.251), (-0.754, -3.156, -0.2421), (-0.754, -3.156, 0.3051), (0.754, -3.156, -0.2421), (0.754, -3.156, 0.3051), (-0.5816, -4.354, -0.09133), (-0.4569, -4.462, 0.03134), (-0.4569, -4.462, 0.2049), (-0.5816, -4.354, 0.3132), (0.4569, -4.462, 0.03134), (0.5816, -4.354, -0.09133), (0.5816, -4.354, 0.3132), (0.4569, -4.462, 0.2049), (-0.04578, 4.54, -0.04122), (-0.1865, 4.442, -0.1945), (-0.1302, 4.511, -0.1293), (-0.1866, 4.442, 0.1735), (-0.04578, 4.54, 0.05034), (-0.1302, 4.511, 0.1296), (0.04578, 4.54, -0.04122), (0.1865, 4.442, -0.1945), (0.1302, 4.511, -0.1293), (0.1866, 4.442, 0.1735), (0.04578, 4.54, 0.05034), (0.1302, 4.511, 0.1296)], [], [(0, 1, 3, 2), (7, 6, 10, 11), (6, 7, 5, 4), (0, 4, 18, 16), (2, 6, 4, 0), (7, 3, 1, 5), (11, 10, 14, 15), (6, 2, 8, 10), (3, 7, 11, 9), (2, 3, 9, 8), (13, 15, 37, 31), (10, 8, 12, 14), (9, 11, 15, 13), (8, 9, 13, 12), (14, 12, 29, 35), (15, 14, 35, 37), (28, 32, 38, 34), (18, 19, 26, 25), (5, 1, 17, 19), (4, 5, 19, 18), (1, 0, 16, 17), (16, 18, 25, 20), (19, 17, 23, 26), (24, 27, 22, 21), (21, 22, 23, 20), (27, 24, 25, 26), (20, 25, 24, 21), (26, 23, 22, 27), (17, 16, 20, 23), (32, 28, 30, 33), (33, 30, 29, 31), (35, 29, 30, 36), (36, 30, 28, 34), (31, 37, 39, 33), (33, 39, 38, 32), (37, 35, 36, 39), (39, 36, 34, 38), (12, 13, 31, 29)])
_uv = me_cube_001.uv_layers.new(name='UVMap')
_uv.uv.foreach_set('vector', [0.375, 0.0, 0.625, 0.0, 0.625, 0.25, 0.375, 0.25, 0.625, 0.5, 0.375, 0.5, 0.375, 0.5, 0.625, 0.5, 0.375, 0.5, 0.625, 0.5, 0.625, 0.75, 0.375, 0.75, 0.125, 0.75, 0.375, 0.75, 0.375, 0.75, 0.125, 0.75, 0.125, 0.5, 0.375, 0.5, 0.375, 0.75, 0.125, 0.75, 0.625, 0.5, 0.875, 0.5, 0.875, 0.75, 0.625, 0.75, 0.625, 0.5, 0.375, 0.5, 0.375, 0.5, 0.625, 0.5, 0.375, 0.5, 0.125, 0.5, 0.125, 0.5, 0.375, 0.5, 0.875, 0.5, 0.625, 0.5, 0.625, 0.5, 0.875, 0.5, 0.375, 0.25, 0.625, 0.25, 0.625, 0.25, 0.375, 0.25, 0.875, 0.5, 0.625, 0.5, 0.625, 0.5, 0.875, 0.5, 0.375, 0.5, 0.125, 0.5, 0.125, 0.5, 0.375, 0.5, 0.875, 0.5, 0.625, 0.5, 0.625, 0.5, 0.875, 0.5, 0.375, 0.25, 0.625, 0.25, 0.625, 0.25, 0.375, 0.25, 0.375, 0.5, 0.125, 0.5, 0.125, 0.5, 0.375, 0.5, 0.625, 0.5, 0.375, 0.5, 0.375, 0.5, 0.625, 0.5, 0.4619, 0.3369, 0.5381, 0.3369, 0.5381, 0.4131, 0.4619, 0.4131, 0.375, 0.75, 0.625, 0.75, 0.625, 0.75, 0.375, 0.75, 0.625, 0.75, 0.875, 0.75, 0.875, 0.75, 0.625, 0.75, 0.375, 0.75, 0.625, 0.75, 0.625, 0.75, 0.375, 0.75, 0.625, 0.0, 0.375, 0.0, 0.375, 0.0, 0.625, 0.0, 0.125, 0.75, 0.375, 0.75, 0.375, 0.75, 0.125, 0.75, 0.625, 0.75, 0.875, 0.75, 0.875, 0.75, 0.625, 0.75, 0.4446, 0.7741, 0.5554, 0.7741, 0.5554, 0.9759, 0.4446, 0.9759, 0.4446, 0.9759, 0.5554, 0.9759, 0.6245, 1.0, 0.375, 1.0, 0.5554, 0.7741, 0.4446, 0.7741, 0.375, 0.75, 0.625, 0.75, 0.375, 1.0, 0.375, 0.75, 0.4446, 0.7741, 0.4446, 0.9759, 0.625, 0.75, 0.625, 1.0, 0.5554, 0.9759, 0.5554, 0.7741, 0.625, 0.0, 0.375, 0.0, 0.375, 0.0, 0.625, 0.0, 0.5381, 0.3369, 0.4619, 0.3369, 0.3885, 0.25, 0.6042, 0.25, 0.6042, 0.25, 0.3885, 0.25, 0.375, 0.25, 0.625, 0.25, 0.375, 0.5, 0.125, 0.5, 0.1415, 0.5, 0.3585, 0.5, 0.375, 0.4835, 0.375, 0.2665, 0.4619, 0.3369, 0.4619, 0.4131, 0.875, 0.5, 0.625, 0.5, 0.6415, 0.5, 0.8585, 0.5, 0.625, 0.2665, 0.625, 0.4835, 0.5381, 0.4131, 0.5381, 0.3369, 0.625, 0.5, 0.375, 0.5, 0.3885, 0.5, 0.6042, 0.5, 0.6042, 0.5, 0.3885, 0.5, 0.4619, 0.4131, 0.5381, 0.4131, 0.375, 0.25, 0.625, 0.25, 0.625, 0.25, 0.375, 0.25])
me_cube_001.use_remesh_fix_poles = True
me_cube_001.use_remesh_preserve_attributes = False
me_cube_001.update()
me_cube_002 = bpy.data.meshes.new('Cube.002')
me_cube_002.from_pydata([(-0.8744, -1.0, -0.4885), (-0.8744, -1.0, 0.268), (-1.0, 1.0, -0.6666), (-1.0, 1.0, 0.2676), (0.8744, -1.0, -0.4885), (0.8744, -1.0, 0.268), (1.0, 1.0, -0.6666), (1.0, 1.0, 0.2676), (-0.5952, 2.829, -0.5952), (-0.5952, 2.829, 0.267), (0.5952, 2.829, -0.5952), (0.5952, 2.829, 0.267), (-0.3365, 4.042, -0.3957), (-0.3365, 4.042, 0.251), (0.3365, 4.042, -0.3957), (0.3365, 4.042, 0.251), (-0.754, -3.156, -0.2421), (-0.754, -3.156, 0.3051), (0.754, -3.156, -0.2421), (0.754, -3.156, 0.3051), (-0.5816, -4.354, -0.09133), (-0.4569, -4.462, 0.03134), (-0.4569, -4.462, 0.2049), (-0.5816, -4.354, 0.3132), (0.4569, -4.462, 0.03134), (0.5816, -4.354, -0.09133), (0.5816, -4.354, 0.3132), (0.4569, -4.462, 0.2049), (-0.04578, 4.54, -0.04122), (-0.1865, 4.442, -0.1945), (-0.1302, 4.511, -0.1293), (-0.1866, 4.442, 0.1735), (-0.04578, 4.54, 0.05034), (-0.1302, 4.511, 0.1296), (0.04578, 4.54, -0.04122), (0.1865, 4.442, -0.1945), (0.1302, 4.511, -0.1293), (0.1866, 4.442, 0.1735), (0.04578, 4.54, 0.05034), (0.1302, 4.511, 0.1296)], [], [(0, 1, 3, 2), (7, 6, 10, 11), (6, 7, 5, 4), (0, 4, 18, 16), (2, 6, 4, 0), (7, 3, 1, 5), (11, 10, 14, 15), (6, 2, 8, 10), (3, 7, 11, 9), (2, 3, 9, 8), (13, 15, 37, 31), (10, 8, 12, 14), (9, 11, 15, 13), (8, 9, 13, 12), (14, 12, 29, 35), (15, 14, 35, 37), (28, 32, 38, 34), (18, 19, 26, 25), (5, 1, 17, 19), (4, 5, 19, 18), (1, 0, 16, 17), (16, 18, 25, 20), (19, 17, 23, 26), (24, 27, 22, 21), (21, 22, 23, 20), (27, 24, 25, 26), (20, 25, 24, 21), (26, 23, 22, 27), (17, 16, 20, 23), (32, 28, 30, 33), (33, 30, 29, 31), (35, 29, 30, 36), (36, 30, 28, 34), (31, 37, 39, 33), (33, 39, 38, 32), (37, 35, 36, 39), (39, 36, 34, 38), (12, 13, 31, 29)])
_uv = me_cube_002.uv_layers.new(name='UVMap')
_uv.uv.foreach_set('vector', [0.375, 0.0, 0.625, 0.0, 0.625, 0.25, 0.375, 0.25, 0.625, 0.5, 0.375, 0.5, 0.375, 0.5, 0.625, 0.5, 0.375, 0.5, 0.625, 0.5, 0.625, 0.75, 0.375, 0.75, 0.125, 0.75, 0.375, 0.75, 0.375, 0.75, 0.125, 0.75, 0.125, 0.5, 0.375, 0.5, 0.375, 0.75, 0.125, 0.75, 0.625, 0.5, 0.875, 0.5, 0.875, 0.75, 0.625, 0.75, 0.625, 0.5, 0.375, 0.5, 0.375, 0.5, 0.625, 0.5, 0.375, 0.5, 0.125, 0.5, 0.125, 0.5, 0.375, 0.5, 0.875, 0.5, 0.625, 0.5, 0.625, 0.5, 0.875, 0.5, 0.375, 0.25, 0.625, 0.25, 0.625, 0.25, 0.375, 0.25, 0.875, 0.5, 0.625, 0.5, 0.625, 0.5, 0.875, 0.5, 0.375, 0.5, 0.125, 0.5, 0.125, 0.5, 0.375, 0.5, 0.875, 0.5, 0.625, 0.5, 0.625, 0.5, 0.875, 0.5, 0.375, 0.25, 0.625, 0.25, 0.625, 0.25, 0.375, 0.25, 0.375, 0.5, 0.125, 0.5, 0.125, 0.5, 0.375, 0.5, 0.625, 0.5, 0.375, 0.5, 0.375, 0.5, 0.625, 0.5, 0.4619, 0.3369, 0.5381, 0.3369, 0.5381, 0.4131, 0.4619, 0.4131, 0.375, 0.75, 0.625, 0.75, 0.625, 0.75, 0.375, 0.75, 0.625, 0.75, 0.875, 0.75, 0.875, 0.75, 0.625, 0.75, 0.375, 0.75, 0.625, 0.75, 0.625, 0.75, 0.375, 0.75, 0.625, 0.0, 0.375, 0.0, 0.375, 0.0, 0.625, 0.0, 0.125, 0.75, 0.375, 0.75, 0.375, 0.75, 0.125, 0.75, 0.625, 0.75, 0.875, 0.75, 0.875, 0.75, 0.625, 0.75, 0.4446, 0.7741, 0.5554, 0.7741, 0.5554, 0.9759, 0.4446, 0.9759, 0.4446, 0.9759, 0.5554, 0.9759, 0.6245, 1.0, 0.375, 1.0, 0.5554, 0.7741, 0.4446, 0.7741, 0.375, 0.75, 0.625, 0.75, 0.375, 1.0, 0.375, 0.75, 0.4446, 0.7741, 0.4446, 0.9759, 0.625, 0.75, 0.625, 1.0, 0.5554, 0.9759, 0.5554, 0.7741, 0.625, 0.0, 0.375, 0.0, 0.375, 0.0, 0.625, 0.0, 0.5381, 0.3369, 0.4619, 0.3369, 0.3885, 0.25, 0.6042, 0.25, 0.6042, 0.25, 0.3885, 0.25, 0.375, 0.25, 0.625, 0.25, 0.375, 0.5, 0.125, 0.5, 0.1415, 0.5, 0.3585, 0.5, 0.375, 0.4835, 0.375, 0.2665, 0.4619, 0.3369, 0.4619, 0.4131, 0.875, 0.5, 0.625, 0.5, 0.6415, 0.5, 0.8585, 0.5, 0.625, 0.2665, 0.625, 0.4835, 0.5381, 0.4131, 0.5381, 0.3369, 0.625, 0.5, 0.375, 0.5, 0.3885, 0.5, 0.6042, 0.5, 0.6042, 0.5, 0.3885, 0.5, 0.4619, 0.4131, 0.5381, 0.4131, 0.375, 0.25, 0.625, 0.25, 0.625, 0.25, 0.375, 0.25])
me_cube_002.use_remesh_fix_poles = True
me_cube_002.use_remesh_preserve_attributes = False
me_cube_002.update()
me_cylinder_001 = bpy.data.meshes.new('Cylinder.001')
me_cylinder_001.from_pydata([(-1.86e-08, 0.3035, -1.244), (-1.265e-09, 1.015, 1.122), (0.164, 0.2596, -1.244), (0.4832, 0.8858, 1.122), (0.284, 0.1396, -1.244), (0.837, 0.532, 1.122), (0.3279, -0.02439, -1.244), (0.9665, 0.04878, 1.122), (0.284, -0.1883, -1.244), (0.837, -0.4345, 1.122), (0.164, -0.3084, -1.244), (0.4832, -0.7882, 1.122), (-4.727e-08, -0.3523, -1.244), (-8.576e-08, -0.9177, 1.122), (-0.164, -0.3084, -1.244), (-0.4832, -0.7882, 1.122), (-0.284, -0.1883, -1.244), (-0.837, -0.4345, 1.122), (-0.3279, -0.02439, -1.244), (-0.9665, 0.04878, 1.122), (-0.284, 0.1396, -1.244), (-0.837, 0.532, 1.122), (-0.164, 0.2596, -1.244), (-0.4832, 0.8858, 1.122)], [], [(0, 1, 3, 2), (2, 3, 5, 4), (4, 5, 7, 6), (6, 7, 9, 8), (8, 9, 11, 10), (10, 11, 13, 12), (12, 13, 15, 14), (14, 15, 17, 16), (16, 17, 19, 18), (18, 19, 21, 20), (3, 1, 23, 21, 19, 17, 15, 13, 11, 9, 7, 5), (20, 21, 23, 22), (22, 23, 1, 0), (0, 2, 4, 6, 8, 10, 12, 14, 16, 18, 20, 22)])
_uv = me_cylinder_001.uv_layers.new(name='UVMap')
_uv.uv.foreach_set('vector', [1.0, 0.5, 1.0, 1.0, 0.9167, 1.0, 0.9167, 0.5, 0.9167, 0.5, 0.9167, 1.0, 0.8333, 1.0, 0.8333, 0.5, 0.8333, 0.5, 0.8333, 1.0, 0.75, 1.0, 0.75, 0.5, 0.75, 0.5, 0.75, 1.0, 0.6667, 1.0, 0.6667, 0.5, 0.6667, 0.5, 0.6667, 1.0, 0.5833, 1.0, 0.5833, 0.5, 0.5833, 0.5, 0.5833, 1.0, 0.5, 1.0, 0.5, 0.5, 0.5, 0.5, 0.5, 1.0, 0.4167, 1.0, 0.4167, 0.5, 0.4167, 0.5, 0.4167, 1.0, 0.3333, 1.0, 0.3333, 0.5, 0.3333, 0.5, 0.3333, 1.0, 0.25, 1.0, 0.25, 0.5, 0.25, 0.5, 0.25, 1.0, 0.1667, 1.0, 0.1667, 0.5, 0.37, 0.4578, 0.25, 0.49, 0.13, 0.4578, 0.04215, 0.37, 0.01, 0.25, 0.04215, 0.13, 0.13, 0.04215, 0.25, 0.01, 0.37, 0.04215, 0.4578, 0.13, 0.49, 0.25, 0.4578, 0.37, 0.1667, 0.5, 0.1667, 1.0, 0.08333, 1.0, 0.08333, 0.5, 0.08333, 0.5, 0.08333, 1.0, 7.451e-08, 1.0, 7.451e-08, 0.5, 0.75, 0.49, 0.87, 0.4578, 0.9578, 0.37, 0.99, 0.25, 0.9578, 0.13, 0.87, 0.04215, 0.75, 0.01, 0.63, 0.04215, 0.5422, 0.13, 0.51, 0.25, 0.5422, 0.37, 0.63, 0.4578])
me_cylinder_001.use_remesh_fix_poles = True
me_cylinder_001.use_remesh_preserve_attributes = False
me_cylinder_001.update()
me_cube_003 = bpy.data.meshes.new('Cube.003')
me_cube_003.from_pydata([(-1.0, -1.0, -0.2196), (-1.002, -0.7865, 0.3826), (-1.0, 1.0, -0.2196), (-1.0, 1.0, 0.3826), (0.0, 1.0, -0.2196), (0.0, 1.0, 0.3826), (0.0, -1.0, -0.2196), (0.0, -1.0, 0.3826), (-6.791, 0.2281, 0.3937), (-5.755, 0.9103, 0.3983), (-6.665, 0.4231, 0.4533), (-6.289, 0.6155, 0.3973), (-6.771, 0.2341, -0.1197), (-5.735, 0.6975, -0.1647), (-6.655, 0.4297, -0.1598), (-6.29, 0.6155, -0.1384), (-6.791, 0.1761, 0.3937), (-5.716, -0.3602, 0.3982), (-6.66, -0.03031, 0.4537), (-6.28, -0.2459, 0.3973), (-6.771, 0.1702, -0.1197), (-5.756, -0.5699, -0.1638), (-6.65, -0.03725, -0.1601), (-6.28, -0.2459, -0.1389), (-2.788, -1.026, -0.2202), (-3.545, -0.7486, -0.22), (-2.781, -0.8123, 0.3952), (-3.545, -0.7486, 0.3884), (-3.566, 0.7982, -0.2197), (-2.788, 0.8118, -0.2202), (-2.788, 1.025, 0.3951), (-3.566, 0.7982, 0.3884), (-1.002, 0.7865, -0.2196), (-0.2135, 0.7865, -0.2196), (-1.0, -1.0, 0.3826), (0.00108, -0.7865, 0.3826), (-1.002, 0.7865, 0.3826), (-1.002, -0.7865, -0.2196), (0.00108, 0.7865, 0.3826), (-6.355, 0.8216, -0.1343), (-0.2135, -0.7865, -0.2196), (-5.755, 0.9103, -0.1638), (-5.716, -0.3602, -0.1653), (-6.355, -0.4484, -0.1343), (-6.795, 0.5962, -0.1059), (-6.795, -0.1992, -0.1059), (-6.955, 0.2947, -0.01223), (-6.955, 0.1111, -0.01223), (-6.355, -0.4484, 0.3965), (-5.756, -0.5699, 0.3983), (-5.735, 0.6975, 0.3983), (-6.355, 0.8216, 0.3965), (-6.795, -0.1992, 0.3904), (-6.795, 0.5962, 0.3904), (-6.955, 0.1111, 0.2579), (-6.955, 0.2947, 0.2579), (-3.573, 1.012, -0.2195), (-2.788, 1.025, -0.2202), (-2.781, -0.8123, -0.2202), (-3.573, -0.9606, -0.2195), (-2.788, -1.026, 0.3951), (-3.573, -0.9606, 0.3884), (-2.788, 0.8118, 0.3951), (-3.573, 1.012, 0.3884)], [], [(27, 31, 50, 17), (6, 7, 34, 0), (38, 36, 1, 35), (3, 2, 57, 30), (28, 25, 42, 13), (63, 56, 41, 9), (59, 61, 49, 21), (0, 34, 60, 24), (32, 33, 40, 37), (47, 54, 55, 46), (2, 3, 5, 4), (13, 42, 23, 15), (15, 23, 22, 14), (14, 22, 20, 12), (17, 50, 11, 19), (19, 11, 10, 18), (18, 10, 8, 16), (21, 49, 48, 43), (43, 48, 52, 45), (45, 52, 54, 47), (9, 41, 39, 51), (51, 39, 44, 53), (53, 44, 46, 55), (1, 36, 62, 26), (29, 58, 25, 28), (24, 60, 61, 59), (26, 62, 31, 27), (30, 57, 56, 63), (32, 37, 58, 29), (33, 32, 2, 4), (35, 1, 34, 7), (36, 38, 5, 3), (37, 40, 6, 0), (38, 35, 7, 5), (40, 33, 4, 6), (13, 15, 39, 41), (23, 42, 21, 43), (15, 14, 44, 39), (22, 23, 43, 45), (14, 12, 46, 44), (20, 22, 45, 47), (12, 20, 47, 46), (17, 19, 48, 49), (11, 50, 9, 51), (19, 18, 52, 48), (10, 11, 51, 53), (18, 16, 54, 52), (8, 10, 53, 55), (16, 8, 55, 54), (29, 28, 56, 57), (25, 58, 24, 59), (26, 27, 61, 60), (31, 62, 30, 63), (32, 29, 57, 2), (58, 37, 0, 24), (42, 25, 59, 21), (27, 17, 49, 61), (1, 26, 60, 34), (28, 13, 41, 56), (50, 31, 63, 9), (62, 36, 3, 30)])
me_cube_003.polygons.foreach_set('use_smooth', [True] * 61)
me_cube_003.polygons.foreach_set('material_index', [1, 0, 1, 0, 1, 0, 0, 0, 1, 0, 0, 1, 1, 1, 1, 1, 1, 0, 0, 0, 0, 0, 0, 1, 1, 0, 1, 0, 1, 0, 0, 0, 0, 0, 0, 0, 0, 0, 0, 0, 0, 0, 0, 0, 0, 0, 0, 0, 0, 0, 0, 0, 0, 0, 0, 0, 0, 0, 0, 0, 0])
_uv = me_cube_003.uv_layers.new(name='UVMap')
_uv.uv.foreach_set('vector', [0.875, 0.7228, 0.875, 0.527, 0.875, 0.5358, 0.875, 0.714, 0.375, 0.875, 0.625, 0.875, 0.625, 1.0, 0.375, 1.0, 0.7767, 0.5267, 0.875, 0.5267, 0.875, 0.7233, 0.7767, 0.7233, 0.625, 0.25, 0.375, 0.25, 0.375, 0.25, 0.625, 0.25, 0.125, 0.527, 0.125, 0.7228, 0.125, 0.714, 0.125, 0.5358, 0.625, 0.25, 0.375, 0.25, 0.375, 0.25, 0.625, 0.25, 0.375, 1.0, 0.625, 1.0, 0.625, 1.0, 0.375, 1.0, 0.375, 1.0, 0.625, 1.0, 0.625, 1.0, 0.375, 1.0, 0.125, 0.5267, 0.2233, 0.5267, 0.2233, 0.7233, 0.125, 0.7233, 0.4588, 0.1084, 0.5412, 0.1084, 0.5412, 0.1416, 0.4588, 0.1416, 0.375, 0.25, 0.625, 0.25, 0.625, 0.375, 0.375, 0.375, 0.125, 0.5358, 0.125, 0.714, 0.125, 0.7004, 0.125, 0.5497, 0.3688, 0.1997, 0.3679, 0.04372, 0.3821, 0.08151, 0.383, 0.1661, 0.383, 0.1661, 0.3821, 0.08151, 0.4103, 0.1191, 0.4103, 0.1307, 0.875, 0.714, 0.875, 0.5358, 0.875, 0.5497, 0.875, 0.7004, 0.6322, 0.04372, 0.6313, 0.1997, 0.6118, 0.1649, 0.6126, 0.08276, 0.6126, 0.08276, 0.6118, 0.1649, 0.5845, 0.1296, 0.5845, 0.1202, 0.375, 1.0, 0.625, 1.0, 0.6141, 1.0, 0.3859, 1.0, 0.385, 0.0, 0.615, 0.0, 0.5834, 0.05218, 0.4166, 0.05218, 0.4166, 0.05218, 0.5834, 0.05218, 0.5412, 0.1084, 0.4588, 0.1084, 0.625, 0.25, 0.375, 0.25, 0.3859, 0.25, 0.6141, 0.25, 0.6141, 0.25, 0.3859, 0.25, 0.4166, 0.1962, 0.5834, 0.1962, 0.5834, 0.1962, 0.4166, 0.1962, 0.4588, 0.1416, 0.5412, 0.1416, 0.875, 0.7233, 0.875, 0.5267, 0.875, 0.526, 0.875, 0.724, 0.125, 0.526, 0.125, 0.724, 0.125, 0.7228, 0.125, 0.527, 0.375, 1.0, 0.625, 1.0, 0.625, 1.0, 0.375, 1.0, 0.875, 0.724, 0.875, 0.526, 0.875, 0.527, 0.875, 0.7228, 0.625, 0.25, 0.375, 0.25, 0.375, 0.25, 0.625, 0.25, 0.125, 0.5267, 0.125, 0.7233, 0.125, 0.724, 0.125, 0.526, 0.2233, 0.5267, 0.125, 0.5267, 0.125, 0.5, 0.25, 0.5, 0.7767, 0.7233, 0.875, 0.7233, 0.875, 0.75, 0.75, 0.75, 0.875, 0.5267, 0.7767, 0.5267, 0.75, 0.5, 0.875, 0.5, 0.125, 0.7233, 0.2233, 0.7233, 0.25, 0.75, 0.125, 0.75, 0.7767, 0.5267, 0.7767, 0.7233, 0.75, 0.75, 0.75, 0.5, 0.2233, 0.7233, 0.2233, 0.5267, 0.25, 0.5, 0.25, 0.75, 0.125, 0.5358, 0.125, 0.5497, 0.125, 0.5135, 0.125, 0.5, 0.125, 0.7004, 0.125, 0.714, 0.125, 0.75, 0.125, 0.7367, 0.3688, 0.1997, 0.383, 0.1661, 0.4166, 0.1962, 0.375, 0.237, 0.3821, 0.08151, 0.3679, 0.04372, 0.375, 0.007038, 0.4166, 0.05218, 0.383, 0.1661, 0.4103, 0.1307, 0.4588, 0.1416, 0.4166, 0.1962, 0.4103, 0.1191, 0.3821, 0.08151, 0.4166, 0.05218, 0.4588, 0.1084, 0.4103, 0.1307, 0.4103, 0.1191, 0.4588, 0.1084, 0.4588, 0.1416, 0.875, 0.714, 0.875, 0.7004, 0.875, 0.7367, 0.875, 0.75, 0.875, 0.5497, 0.875, 0.5358, 0.875, 0.5, 0.875, 0.5135, 0.6322, 0.04372, 0.6126, 0.08276, 0.5834, 0.05218, 0.625, 0.007038, 0.6118, 0.1649, 0.6313, 0.1997, 0.625, 0.237, 0.5834, 0.1962, 0.6126, 0.08276, 0.5845, 0.1202, 0.5412, 0.1084, 0.5834, 0.05218, 0.5845, 0.1296, 0.6118, 0.1649, 0.5834, 0.1962, 0.5412, 0.1416, 0.5845, 0.1202, 0.5845, 0.1296, 0.5412, 0.1416, 0.5412, 0.1084, 0.125, 0.526, 0.125, 0.527, 0.125, 0.5, 0.125, 0.5, 0.125, 0.7228, 0.125, 0.724, 0.125, 0.75, 0.125, 0.75, 0.875, 0.724, 0.875, 0.7228, 0.875, 0.75, 0.875, 0.75, 0.875, 0.527, 0.875, 0.526, 0.875, 0.5, 0.875, 0.5, 0.125, 0.5267, 0.125, 0.526, 0.125, 0.5, 0.125, 0.5, 0.125, 0.724, 0.125, 0.7233, 0.125, 0.75, 0.125, 0.75, 0.125, 0.714, 0.125, 0.7228, 0.125, 0.75, 0.125, 0.75, 0.875, 0.7228, 0.875, 0.714, 0.875, 0.75, 0.875, 0.75, 0.875, 0.7233, 0.875, 0.724, 0.875, 0.75, 0.875, 0.75, 0.125, 0.527, 0.125, 0.5358, 0.125, 0.5, 0.125, 0.5, 0.875, 0.5358, 0.875, 0.527, 0.875, 0.5, 0.875, 0.5, 0.875, 0.526, 0.875, 0.5267, 0.875, 0.5, 0.875, 0.5])
me_cube_003.materials.append(mat_material_001)
me_cube_003.materials.append(mat_material_002)
me_cube_003.use_remesh_fix_poles = True
me_cube_003.use_remesh_preserve_attributes = False
me_cube_003.update()
me_cube_004 = bpy.data.meshes.new('Cube.004')
me_cube_004.from_pydata([(-1.159, -0.6719, -1.0), (-1.118, -0.5252, 1.007), (-1.17, 0.8742, -1.0), (-1.17, 0.8742, 1.0), (0.0, 1.0, -1.0), (0.0, 1.0, 1.0), (-0.01094, -0.9508, -0.9765), (-0.01094, -0.9508, 1.023), (-2.135, 0.2078, 0.3707), (-1.754, 0.7912, 0.817), (-2.016, 0.4828, 0.6572), (-2.135, 0.2078, -0.3707), (-1.718, 0.6433, -0.8392), (-2.016, 0.4828, -0.6572), (-2.135, 0.1957, 0.3707), (-1.69, -0.3322, 0.8487), (-2.004, -0.1089, 0.6646), (-2.135, 0.1957, -0.3707), (-1.746, -0.4718, -0.8169), (-2.004, -0.1089, -0.6646), (-1.152, 0.7232, -1.002), (-0.153, 0.8306, -1.0), (-1.159, -0.6719, 1.0), (-0.1619, -0.7576, 1.021), (-1.152, 0.7232, 1.003), (-1.118, -0.5252, -1.008), (-0.153, 0.8306, 0.9997), (-2.061, 0.6147, -0.5879), (-0.1619, -0.7576, -0.9793), (-1.754, 0.7912, -0.817), (-1.69, -0.3322, -0.8487), (-2.055, -0.2339, -0.5879), (-2.186, 0.276, -0.2274), (-2.185, 0.1303, -0.2274), (-2.055, -0.2339, 0.5879), (-1.746, -0.4718, 0.8169), (-1.718, 0.6433, 0.8392), (-2.061, 0.6147, 0.5879), (-2.185, 0.1303, 0.2274), (-2.186, 0.276, 0.2274)], [], [(3, 2, 29, 9), (1, 24, 36, 15), (6, 7, 22, 0), (26, 24, 1, 23), (0, 22, 35, 18), (20, 21, 28, 25), (20, 25, 30, 12), (2, 3, 5, 4), (12, 30, 19, 13), (13, 19, 17, 11), (15, 36, 10, 16), (16, 10, 8, 14), (18, 35, 34, 31), (31, 34, 38, 33), (9, 29, 27, 37), (37, 27, 32, 39), (33, 38, 39, 32), (21, 20, 2, 4), (23, 1, 22, 7), (24, 26, 5, 3), (25, 28, 6, 0), (26, 23, 7, 5), (28, 21, 4, 6), (12, 13, 27, 29), (19, 30, 18, 31), (13, 11, 32, 27), (17, 19, 31, 33), (11, 17, 33, 32), (15, 16, 34, 35), (10, 36, 9, 37), (16, 14, 38, 34), (8, 10, 37, 39), (14, 8, 39, 38), (1, 15, 35, 22), (36, 24, 3, 9), (20, 12, 29, 2), (30, 25, 0, 18)])
me_cube_004.polygons.foreach_set('use_smooth', [True] * 37)
me_cube_004.polygons.foreach_set('material_index', [0, 1, 0, 1, 0, 1, 1, 0, 1, 1, 1, 1, 0, 0, 0, 0, 0, 0, 0, 0, 0, 0, 0, 0, 0, 0, 0, 0, 0, 0, 0, 0, 0, 0, 0, 0, 0])
_uv = me_cube_004.uv_layers.new(name='UVMap')
_uv.uv.foreach_set('vector', [0.625, 0.25, 0.375, 0.25, 0.375, 0.25, 0.625, 0.25, 0.875, 0.7247, 0.875, 0.5245, 0.875, 0.5296, 0.875, 0.7197, 0.375, 0.875, 0.625, 0.875, 0.625, 1.0, 0.375, 1.0, 0.7663, 0.5207, 0.875, 0.5245, 0.875, 0.7247, 0.7665, 0.729, 0.375, 1.0, 0.625, 1.0, 0.625, 1.0, 0.375, 1.0, 0.125, 0.5245, 0.2337, 0.5207, 0.2335, 0.729, 0.125, 0.7247, 0.125, 0.5245, 0.125, 0.7247, 0.125, 0.7197, 0.125, 0.5296, 0.375, 0.25, 0.625, 0.25, 0.625, 0.375, 0.375, 0.375, 0.125, 0.5296, 0.125, 0.7197, 0.125, 0.6944, 0.125, 0.5592, 0.3576, 0.1911, 0.3555, 0.05058, 0.4251, 0.1231, 0.4251, 0.126, 0.875, 0.7197, 0.875, 0.5296, 0.875, 0.5592, 0.875, 0.6944, 0.6445, 0.05058, 0.6424, 0.1911, 0.5749, 0.126, 0.5749, 0.1231, 0.375, 1.0, 0.625, 1.0, 0.6079, 1.0, 0.3921, 1.0, 0.3921, 0.0, 0.6079, 0.0, 0.5417, 0.1077, 0.4583, 0.1077, 0.625, 0.25, 0.375, 0.25, 0.3921, 0.25, 0.6079, 0.25, 0.6079, 0.25, 0.3921, 0.25, 0.4583, 0.1423, 0.5417, 0.1423, 0.4583, 0.1077, 0.5417, 0.1077, 0.5417, 0.1423, 0.4583, 0.1423, 0.2337, 0.5207, 0.125, 0.5245, 0.125, 0.5, 0.25, 0.5, 0.7665, 0.729, 0.875, 0.7247, 0.875, 0.75, 0.75, 0.75, 0.875, 0.5245, 0.7663, 0.5207, 0.75, 0.5, 0.875, 0.5, 0.125, 0.7247, 0.2335, 0.729, 0.25, 0.75, 0.125, 0.75, 0.7663, 0.5207, 0.7665, 0.729, 0.75, 0.75, 0.75, 0.5, 0.2335, 0.729, 0.2337, 0.5207, 0.25, 0.5, 0.25, 0.75, 0.125, 0.5296, 0.125, 0.5592, 0.125, 0.5275, 0.125, 0.5, 0.125, 0.6944, 0.125, 0.7197, 0.125, 0.75, 0.125, 0.729, 0.3576, 0.1911, 0.4251, 0.126, 0.4583, 0.1423, 0.375, 0.2225, 0.4251, 0.1231, 0.3555, 0.05058, 0.375, 0.02099, 0.4583, 0.1077, 0.4251, 0.126, 0.4251, 0.1231, 0.4583, 0.1077, 0.4583, 0.1423, 0.875, 0.7197, 0.875, 0.6944, 0.875, 0.729, 0.875, 0.75, 0.875, 0.5592, 0.875, 0.5296, 0.875, 0.5, 0.875, 0.5275, 0.6445, 0.05058, 0.5749, 0.1231, 0.5417, 0.1077, 0.625, 0.02099, 0.5749, 0.126, 0.6424, 0.1911, 0.625, 0.2225, 0.5417, 0.1423, 0.5749, 0.1231, 0.5749, 0.126, 0.5417, 0.1423, 0.5417, 0.1077, 0.875, 0.7247, 0.875, 0.7197, 0.875, 0.75, 0.875, 0.75, 0.875, 0.5296, 0.875, 0.5245, 0.875, 0.5, 0.875, 0.5, 0.125, 0.5245, 0.125, 0.5296, 0.125, 0.5, 0.125, 0.5, 0.125, 0.7197, 0.125, 0.7247, 0.125, 0.75, 0.125, 0.75])
me_cube_004.materials.append(mat_material_003)
me_cube_004.materials.append(mat_material_004)
me_cube_004.use_remesh_fix_poles = True
me_cube_004.use_remesh_preserve_attributes = False
me_cube_004.update()
me_cylinder_002 = bpy.data.meshes.new('Cylinder.002')
me_cylinder_002.from_pydata([(0.0, 1.0, -1.0), (0.0, 1.0, 1.0), (0.5, 0.866, -1.0), (0.5, 0.866, 1.0), (0.866, 0.5, -1.0), (0.866, 0.5, 1.0), (1.0, -4.371e-08, -1.0), (1.0, -4.371e-08, 1.0), (0.866, -0.5, -1.0), (0.866, -0.5, 1.0), (0.5, -0.866, -1.0), (0.5, -0.866, 1.0), (-8.742e-08, -1.0, -1.0), (-8.742e-08, -1.0, 1.0), (-0.5, -0.866, -1.0), (-0.5, -0.866, 1.0), (-0.866, -0.5, -1.0), (-0.866, -0.5, 1.0), (-1.0, 1.192e-08, -1.0), (-1.0, 1.192e-08, 1.0), (-0.866, 0.5, -1.0), (-0.866, 0.5, 1.0), (-0.5, 0.866, -1.0), (-0.5, 0.866, 1.0)], [], [(0, 1, 3, 2), (2, 3, 5, 4), (4, 5, 7, 6), (6, 7, 9, 8), (8, 9, 11, 10), (10, 11, 13, 12), (12, 13, 15, 14), (14, 15, 17, 16), (16, 17, 19, 18), (18, 19, 21, 20), (3, 1, 23, 21, 19, 17, 15, 13, 11, 9, 7, 5), (20, 21, 23, 22), (22, 23, 1, 0), (0, 2, 4, 6, 8, 10, 12, 14, 16, 18, 20, 22)])
me_cylinder_002.polygons.foreach_set('use_smooth', [True] * 14)
_uv = me_cylinder_002.uv_layers.new(name='UVMap')
_uv.uv.foreach_set('vector', [1.0, 0.5, 1.0, 1.0, 0.9167, 1.0, 0.9167, 0.5, 0.9167, 0.5, 0.9167, 1.0, 0.8333, 1.0, 0.8333, 0.5, 0.8333, 0.5, 0.8333, 1.0, 0.75, 1.0, 0.75, 0.5, 0.75, 0.5, 0.75, 1.0, 0.6667, 1.0, 0.6667, 0.5, 0.6667, 0.5, 0.6667, 1.0, 0.5833, 1.0, 0.5833, 0.5, 0.5833, 0.5, 0.5833, 1.0, 0.5, 1.0, 0.5, 0.5, 0.5, 0.5, 0.5, 1.0, 0.4167, 1.0, 0.4167, 0.5, 0.4167, 0.5, 0.4167, 1.0, 0.3333, 1.0, 0.3333, 0.5, 0.3333, 0.5, 0.3333, 1.0, 0.25, 1.0, 0.25, 0.5, 0.25, 0.5, 0.25, 1.0, 0.1667, 1.0, 0.1667, 0.5, 0.37, 0.4578, 0.25, 0.49, 0.13, 0.4578, 0.04215, 0.37, 0.01, 0.25, 0.04215, 0.13, 0.13, 0.04215, 0.25, 0.01, 0.37, 0.04215, 0.4578, 0.13, 0.49, 0.25, 0.4578, 0.37, 0.1667, 0.5, 0.1667, 1.0, 0.08333, 1.0, 0.08333, 0.5, 0.08333, 0.5, 0.08333, 1.0, 7.451e-08, 1.0, 7.451e-08, 0.5, 0.75, 0.49, 0.87, 0.4578, 0.9578, 0.37, 0.99, 0.25, 0.9578, 0.13, 0.87, 0.04215, 0.75, 0.01, 0.63, 0.04215, 0.5422, 0.13, 0.51, 0.25, 0.5422, 0.37, 0.63, 0.4578])
me_cylinder_002.use_remesh_fix_poles = True
me_cylinder_002.use_remesh_preserve_attributes = False
me_cylinder_002.update()
me_cylinder_003 = bpy.data.meshes.new('Cylinder.003')
me_cylinder_003.from_pydata([(0.0, 1.0, -1.0), (0.0, 1.0, 1.0), (0.5, 0.866, -1.0), (0.5, 0.866, 1.0), (0.866, 0.5, -1.0), (0.866, 0.5, 1.0), (1.0, -4.371e-08, -1.0), (1.0, -4.371e-08, 1.0), (0.866, -0.5, -1.0), (0.866, -0.5, 1.0), (0.5, -0.866, -1.0), (0.5, -0.866, 1.0), (-8.742e-08, -1.0, -1.0), (-8.742e-08, -1.0, 1.0), (-0.5, -0.866, -1.0), (-0.5, -0.866, 1.0), (-0.866, -0.5, -1.0), (-0.866, -0.5, 1.0), (-1.0, 1.192e-08, -1.0), (-1.0, 1.192e-08, 1.0), (-0.866, 0.5, -1.0), (-0.866, 0.5, 1.0), (-0.5, 0.866, -1.0), (-0.5, 0.866, 1.0)], [], [(0, 1, 3, 2), (2, 3, 5, 4), (4, 5, 7, 6), (6, 7, 9, 8), (8, 9, 11, 10), (10, 11, 13, 12), (12, 13, 15, 14), (14, 15, 17, 16), (16, 17, 19, 18), (18, 19, 21, 20), (3, 1, 23, 21, 19, 17, 15, 13, 11, 9, 7, 5), (20, 21, 23, 22), (22, 23, 1, 0), (0, 2, 4, 6, 8, 10, 12, 14, 16, 18, 20, 22)])
me_cylinder_003.polygons.foreach_set('use_smooth', [True] * 14)
_uv = me_cylinder_003.uv_layers.new(name='UVMap')
_uv.uv.foreach_set('vector', [1.0, 0.5, 1.0, 1.0, 0.9167, 1.0, 0.9167, 0.5, 0.9167, 0.5, 0.9167, 1.0, 0.8333, 1.0, 0.8333, 0.5, 0.8333, 0.5, 0.8333, 1.0, 0.75, 1.0, 0.75, 0.5, 0.75, 0.5, 0.75, 1.0, 0.6667, 1.0, 0.6667, 0.5, 0.6667, 0.5, 0.6667, 1.0, 0.5833, 1.0, 0.5833, 0.5, 0.5833, 0.5, 0.5833, 1.0, 0.5, 1.0, 0.5, 0.5, 0.5, 0.5, 0.5, 1.0, 0.4167, 1.0, 0.4167, 0.5, 0.4167, 0.5, 0.4167, 1.0, 0.3333, 1.0, 0.3333, 0.5, 0.3333, 0.5, 0.3333, 1.0, 0.25, 1.0, 0.25, 0.5, 0.25, 0.5, 0.25, 1.0, 0.1667, 1.0, 0.1667, 0.5, 0.37, 0.4578, 0.25, 0.49, 0.13, 0.4578, 0.04215, 0.37, 0.01, 0.25, 0.04215, 0.13, 0.13, 0.04215, 0.25, 0.01, 0.37, 0.04215, 0.4578, 0.13, 0.49, 0.25, 0.4578, 0.37, 0.1667, 0.5, 0.1667, 1.0, 0.08333, 1.0, 0.08333, 0.5, 0.08333, 0.5, 0.08333, 1.0, 7.451e-08, 1.0, 7.451e-08, 0.5, 0.75, 0.49, 0.87, 0.4578, 0.9578, 0.37, 0.99, 0.25, 0.9578, 0.13, 0.87, 0.04215, 0.75, 0.01, 0.63, 0.04215, 0.5422, 0.13, 0.51, 0.25, 0.5422, 0.37, 0.63, 0.4578])
me_cylinder_003.use_remesh_fix_poles = True
me_cylinder_003.use_remesh_preserve_attributes = False
me_cylinder_003.update()
me_cylinder_004 = bpy.data.meshes.new('Cylinder.004')
me_cylinder_004.from_pydata([(0.0, 1.0, -1.0), (0.0, 1.0, 1.0), (0.5, 0.866, -1.0), (0.5, 0.866, 1.0), (0.866, 0.5, -1.0), (0.866, 0.5, 1.0), (1.0, -4.371e-08, -1.0), (1.0, -4.371e-08, 1.0), (0.866, -0.5, -1.0), (0.866, -0.5, 1.0), (0.5, -0.866, -1.0), (0.5, -0.866, 1.0), (-8.742e-08, -1.0, -1.0), (-8.742e-08, -1.0, 1.0), (-0.5, -0.866, -1.0), (-0.5, -0.866, 1.0), (-0.866, -0.5, -1.0), (-0.866, -0.5, 1.0), (-1.0, 1.192e-08, -1.0), (-1.0, 1.192e-08, 1.0), (-0.866, 0.5, -1.0), (-0.866, 0.5, 1.0), (-0.5, 0.866, -1.0), (-0.5, 0.866, 1.0)], [], [(0, 1, 3, 2), (2, 3, 5, 4), (4, 5, 7, 6), (6, 7, 9, 8), (8, 9, 11, 10), (10, 11, 13, 12), (12, 13, 15, 14), (14, 15, 17, 16), (16, 17, 19, 18), (18, 19, 21, 20), (3, 1, 23, 21, 19, 17, 15, 13, 11, 9, 7, 5), (20, 21, 23, 22), (22, 23, 1, 0), (0, 2, 4, 6, 8, 10, 12, 14, 16, 18, 20, 22)])
me_cylinder_004.polygons.foreach_set('use_smooth', [True] * 14)
_uv = me_cylinder_004.uv_layers.new(name='UVMap')
_uv.uv.foreach_set('vector', [1.0, 0.5, 1.0, 1.0, 0.9167, 1.0, 0.9167, 0.5, 0.9167, 0.5, 0.9167, 1.0, 0.8333, 1.0, 0.8333, 0.5, 0.8333, 0.5, 0.8333, 1.0, 0.75, 1.0, 0.75, 0.5, 0.75, 0.5, 0.75, 1.0, 0.6667, 1.0, 0.6667, 0.5, 0.6667, 0.5, 0.6667, 1.0, 0.5833, 1.0, 0.5833, 0.5, 0.5833, 0.5, 0.5833, 1.0, 0.5, 1.0, 0.5, 0.5, 0.5, 0.5, 0.5, 1.0, 0.4167, 1.0, 0.4167, 0.5, 0.4167, 0.5, 0.4167, 1.0, 0.3333, 1.0, 0.3333, 0.5, 0.3333, 0.5, 0.3333, 1.0, 0.25, 1.0, 0.25, 0.5, 0.25, 0.5, 0.25, 1.0, 0.1667, 1.0, 0.1667, 0.5, 0.37, 0.4578, 0.25, 0.49, 0.13, 0.4578, 0.04215, 0.37, 0.01, 0.25, 0.04215, 0.13, 0.13, 0.04215, 0.25, 0.01, 0.37, 0.04215, 0.4578, 0.13, 0.49, 0.25, 0.4578, 0.37, 0.1667, 0.5, 0.1667, 1.0, 0.08333, 1.0, 0.08333, 0.5, 0.08333, 0.5, 0.08333, 1.0, 7.451e-08, 1.0, 7.451e-08, 0.5, 0.75, 0.49, 0.87, 0.4578, 0.9578, 0.37, 0.99, 0.25, 0.9578, 0.13, 0.87, 0.04215, 0.75, 0.01, 0.63, 0.04215, 0.5422, 0.13, 0.51, 0.25, 0.5422, 0.37, 0.63, 0.4578])
me_cylinder_004.use_remesh_fix_poles = True
me_cylinder_004.use_remesh_preserve_attributes = False
me_cylinder_004.update()
me_cylinder_005 = bpy.data.meshes.new('Cylinder.005')
me_cylinder_005.from_pydata([(0.0, 1.0, -1.0), (0.0, 1.0, 1.0), (0.5, 0.866, -1.0), (0.5, 0.866, 1.0), (0.866, 0.5, -1.0), (0.866, 0.5, 1.0), (1.0, -4.371e-08, -1.0), (1.0, -4.371e-08, 1.0), (0.866, -0.5, -1.0), (0.866, -0.5, 1.0), (0.5, -0.866, -1.0), (0.5, -0.866, 1.0), (-8.742e-08, -1.0, -1.0), (-8.742e-08, -1.0, 1.0), (-0.5, -0.866, -1.0), (-0.5, -0.866, 1.0), (-0.866, -0.5, -1.0), (-0.866, -0.5, 1.0), (-1.0, 1.192e-08, -1.0), (-1.0, 1.192e-08, 1.0), (-0.866, 0.5, -1.0), (-0.866, 0.5, 1.0), (-0.5, 0.866, -1.0), (-0.5, 0.866, 1.0)], [], [(0, 1, 3, 2), (2, 3, 5, 4), (4, 5, 7, 6), (6, 7, 9, 8), (8, 9, 11, 10), (10, 11, 13, 12), (12, 13, 15, 14), (14, 15, 17, 16), (16, 17, 19, 18), (18, 19, 21, 20), (3, 1, 23, 21, 19, 17, 15, 13, 11, 9, 7, 5), (20, 21, 23, 22), (22, 23, 1, 0), (0, 2, 4, 6, 8, 10, 12, 14, 16, 18, 20, 22)])
me_cylinder_005.polygons.foreach_set('use_smooth', [True] * 14)
_uv = me_cylinder_005.uv_layers.new(name='UVMap')
_uv.uv.foreach_set('vector', [1.0, 0.5, 1.0, 1.0, 0.9167, 1.0, 0.9167, 0.5, 0.9167, 0.5, 0.9167, 1.0, 0.8333, 1.0, 0.8333, 0.5, 0.8333, 0.5, 0.8333, 1.0, 0.75, 1.0, 0.75, 0.5, 0.75, 0.5, 0.75, 1.0, 0.6667, 1.0, 0.6667, 0.5, 0.6667, 0.5, 0.6667, 1.0, 0.5833, 1.0, 0.5833, 0.5, 0.5833, 0.5, 0.5833, 1.0, 0.5, 1.0, 0.5, 0.5, 0.5, 0.5, 0.5, 1.0, 0.4167, 1.0, 0.4167, 0.5, 0.4167, 0.5, 0.4167, 1.0, 0.3333, 1.0, 0.3333, 0.5, 0.3333, 0.5, 0.3333, 1.0, 0.25, 1.0, 0.25, 0.5, 0.25, 0.5, 0.25, 1.0, 0.1667, 1.0, 0.1667, 0.5, 0.37, 0.4578, 0.25, 0.49, 0.13, 0.4578, 0.04215, 0.37, 0.01, 0.25, 0.04215, 0.13, 0.13, 0.04215, 0.25, 0.01, 0.37, 0.04215, 0.4578, 0.13, 0.49, 0.25, 0.4578, 0.37, 0.1667, 0.5, 0.1667, 1.0, 0.08333, 1.0, 0.08333, 0.5, 0.08333, 0.5, 0.08333, 1.0, 7.451e-08, 1.0, 7.451e-08, 0.5, 0.75, 0.49, 0.87, 0.4578, 0.9578, 0.37, 0.99, 0.25, 0.9578, 0.13, 0.87, 0.04215, 0.75, 0.01, 0.63, 0.04215, 0.5422, 0.13, 0.51, 0.25, 0.5422, 0.37, 0.63, 0.4578])
me_cylinder_005.use_remesh_fix_poles = True
me_cylinder_005.use_remesh_preserve_attributes = False
me_cylinder_005.update()
me_cylinder_006 = bpy.data.meshes.new('Cylinder.006')
me_cylinder_006.from_pydata([(0.0, 1.0, -1.0), (0.0, 1.0, 1.0), (0.5, 0.866, -1.0), (0.5, 0.866, 1.0), (0.866, 0.5, -1.0), (0.866, 0.5, 1.0), (1.0, -4.371e-08, -1.0), (1.0, -4.371e-08, 1.0), (0.866, -0.5, -1.0), (0.866, -0.5, 1.0), (0.5, -0.866, -1.0), (0.5, -0.866, 1.0), (-8.742e-08, -1.0, -1.0), (-8.742e-08, -1.0, 1.0), (-0.5, -0.866, -1.0), (-0.5, -0.866, 1.0), (-0.866, -0.5, -1.0), (-0.866, -0.5, 1.0), (-1.0, 1.192e-08, -1.0), (-1.0, 1.192e-08, 1.0), (-0.866, 0.5, -1.0), (-0.866, 0.5, 1.0), (-0.5, 0.866, -1.0), (-0.5, 0.866, 1.0)], [], [(0, 1, 3, 2), (2, 3, 5, 4), (4, 5, 7, 6), (6, 7, 9, 8), (8, 9, 11, 10), (10, 11, 13, 12), (12, 13, 15, 14), (14, 15, 17, 16), (16, 17, 19, 18), (18, 19, 21, 20), (3, 1, 23, 21, 19, 17, 15, 13, 11, 9, 7, 5), (20, 21, 23, 22), (22, 23, 1, 0), (0, 2, 4, 6, 8, 10, 12, 14, 16, 18, 20, 22)])
me_cylinder_006.polygons.foreach_set('use_smooth', [True] * 14)
_uv = me_cylinder_006.uv_layers.new(name='UVMap')
_uv.uv.foreach_set('vector', [1.0, 0.5, 1.0, 1.0, 0.9167, 1.0, 0.9167, 0.5, 0.9167, 0.5, 0.9167, 1.0, 0.8333, 1.0, 0.8333, 0.5, 0.8333, 0.5, 0.8333, 1.0, 0.75, 1.0, 0.75, 0.5, 0.75, 0.5, 0.75, 1.0, 0.6667, 1.0, 0.6667, 0.5, 0.6667, 0.5, 0.6667, 1.0, 0.5833, 1.0, 0.5833, 0.5, 0.5833, 0.5, 0.5833, 1.0, 0.5, 1.0, 0.5, 0.5, 0.5, 0.5, 0.5, 1.0, 0.4167, 1.0, 0.4167, 0.5, 0.4167, 0.5, 0.4167, 1.0, 0.3333, 1.0, 0.3333, 0.5, 0.3333, 0.5, 0.3333, 1.0, 0.25, 1.0, 0.25, 0.5, 0.25, 0.5, 0.25, 1.0, 0.1667, 1.0, 0.1667, 0.5, 0.37, 0.4578, 0.25, 0.49, 0.13, 0.4578, 0.04215, 0.37, 0.01, 0.25, 0.04215, 0.13, 0.13, 0.04215, 0.25, 0.01, 0.37, 0.04215, 0.4578, 0.13, 0.49, 0.25, 0.4578, 0.37, 0.1667, 0.5, 0.1667, 1.0, 0.08333, 1.0, 0.08333, 0.5, 0.08333, 0.5, 0.08333, 1.0, 7.451e-08, 1.0, 7.451e-08, 0.5, 0.75, 0.49, 0.87, 0.4578, 0.9578, 0.37, 0.99, 0.25, 0.9578, 0.13, 0.87, 0.04215, 0.75, 0.01, 0.63, 0.04215, 0.5422, 0.13, 0.51, 0.25, 0.5422, 0.37, 0.63, 0.4578])
me_cylinder_006.use_remesh_fix_poles = True
me_cylinder_006.use_remesh_preserve_attributes = False
me_cylinder_006.update()
me_cylinder_007 = bpy.data.meshes.new('Cylinder.007')
me_cylinder_007.from_pydata([(0.0, 1.0, -1.0), (0.0, 1.0, 1.0), (0.5, 0.866, -1.0), (0.5, 0.866, 1.0), (0.866, 0.5, -1.0), (0.866, 0.5, 1.0), (1.0, -4.371e-08, -1.0), (1.0, -4.371e-08, 1.0), (0.866, -0.5, -1.0), (0.866, -0.5, 1.0), (0.5, -0.866, -1.0), (0.5, -0.866, 1.0), (-8.742e-08, -1.0, -1.0), (-8.742e-08, -1.0, 1.0), (-0.5, -0.866, -1.0), (-0.5, -0.866, 1.0), (-0.866, -0.5, -1.0), (-0.866, -0.5, 1.0), (-1.0, 1.192e-08, -1.0), (-1.0, 1.192e-08, 1.0), (-0.866, 0.5, -1.0), (-0.866, 0.5, 1.0), (-0.5, 0.866, -1.0), (-0.5, 0.866, 1.0)], [], [(0, 1, 3, 2), (2, 3, 5, 4), (4, 5, 7, 6), (6, 7, 9, 8), (8, 9, 11, 10), (10, 11, 13, 12), (12, 13, 15, 14), (14, 15, 17, 16), (16, 17, 19, 18), (18, 19, 21, 20), (3, 1, 23, 21, 19, 17, 15, 13, 11, 9, 7, 5), (20, 21, 23, 22), (22, 23, 1, 0), (0, 2, 4, 6, 8, 10, 12, 14, 16, 18, 20, 22)])
me_cylinder_007.polygons.foreach_set('use_smooth', [True] * 14)
_uv = me_cylinder_007.uv_layers.new(name='UVMap')
_uv.uv.foreach_set('vector', [1.0, 0.5, 1.0, 1.0, 0.9167, 1.0, 0.9167, 0.5, 0.9167, 0.5, 0.9167, 1.0, 0.8333, 1.0, 0.8333, 0.5, 0.8333, 0.5, 0.8333, 1.0, 0.75, 1.0, 0.75, 0.5, 0.75, 0.5, 0.75, 1.0, 0.6667, 1.0, 0.6667, 0.5, 0.6667, 0.5, 0.6667, 1.0, 0.5833, 1.0, 0.5833, 0.5, 0.5833, 0.5, 0.5833, 1.0, 0.5, 1.0, 0.5, 0.5, 0.5, 0.5, 0.5, 1.0, 0.4167, 1.0, 0.4167, 0.5, 0.4167, 0.5, 0.4167, 1.0, 0.3333, 1.0, 0.3333, 0.5, 0.3333, 0.5, 0.3333, 1.0, 0.25, 1.0, 0.25, 0.5, 0.25, 0.5, 0.25, 1.0, 0.1667, 1.0, 0.1667, 0.5, 0.37, 0.4578, 0.25, 0.49, 0.13, 0.4578, 0.04215, 0.37, 0.01, 0.25, 0.04215, 0.13, 0.13, 0.04215, 0.25, 0.01, 0.37, 0.04215, 0.4578, 0.13, 0.49, 0.25, 0.4578, 0.37, 0.1667, 0.5, 0.1667, 1.0, 0.08333, 1.0, 0.08333, 0.5, 0.08333, 0.5, 0.08333, 1.0, 7.451e-08, 1.0, 7.451e-08, 0.5, 0.75, 0.49, 0.87, 0.4578, 0.9578, 0.37, 0.99, 0.25, 0.9578, 0.13, 0.87, 0.04215, 0.75, 0.01, 0.63, 0.04215, 0.5422, 0.13, 0.51, 0.25, 0.5422, 0.37, 0.63, 0.4578])
me_cylinder_007.use_remesh_fix_poles = True
me_cylinder_007.use_remesh_preserve_attributes = False
me_cylinder_007.update()
me_cylinder_012 = bpy.data.meshes.new('Cylinder.012')
me_cylinder_012.from_pydata([(0.0, 1.0, -1.0), (0.0, 1.0, 1.0), (0.5, 0.866, -1.0), (0.5, 0.866, 1.0), (0.866, 0.5, -1.0), (0.866, 0.5, 1.0), (1.0, -4.371e-08, -1.0), (1.0, -4.371e-08, 1.0), (0.866, -0.5, -1.0), (0.866, -0.5, 1.0), (0.5, -0.866, -1.0), (0.5, -0.866, 1.0), (-8.742e-08, -1.0, -1.0), (-8.742e-08, -1.0, 1.0), (-0.5, -0.866, -1.0), (-0.5, -0.866, 1.0), (-0.866, -0.5, -1.0), (-0.866, -0.5, 1.0), (-1.0, 1.192e-08, -1.0), (-1.0, 1.192e-08, 1.0), (-0.866, 0.5, -1.0), (-0.866, 0.5, 1.0), (-0.5, 0.866, -1.0), (-0.5, 0.866, 1.0)], [], [(0, 1, 3, 2), (2, 3, 5, 4), (4, 5, 7, 6), (6, 7, 9, 8), (8, 9, 11, 10), (10, 11, 13, 12), (12, 13, 15, 14), (14, 15, 17, 16), (16, 17, 19, 18), (18, 19, 21, 20), (3, 1, 23, 21, 19, 17, 15, 13, 11, 9, 7, 5), (20, 21, 23, 22), (22, 23, 1, 0), (0, 2, 4, 6, 8, 10, 12, 14, 16, 18, 20, 22)])
me_cylinder_012.polygons.foreach_set('use_smooth', [True] * 14)
_uv = me_cylinder_012.uv_layers.new(name='UVMap')
_uv.uv.foreach_set('vector', [1.0, 0.5, 1.0, 1.0, 0.9167, 1.0, 0.9167, 0.5, 0.9167, 0.5, 0.9167, 1.0, 0.8333, 1.0, 0.8333, 0.5, 0.8333, 0.5, 0.8333, 1.0, 0.75, 1.0, 0.75, 0.5, 0.75, 0.5, 0.75, 1.0, 0.6667, 1.0, 0.6667, 0.5, 0.6667, 0.5, 0.6667, 1.0, 0.5833, 1.0, 0.5833, 0.5, 0.5833, 0.5, 0.5833, 1.0, 0.5, 1.0, 0.5, 0.5, 0.5, 0.5, 0.5, 1.0, 0.4167, 1.0, 0.4167, 0.5, 0.4167, 0.5, 0.4167, 1.0, 0.3333, 1.0, 0.3333, 0.5, 0.3333, 0.5, 0.3333, 1.0, 0.25, 1.0, 0.25, 0.5, 0.25, 0.5, 0.25, 1.0, 0.1667, 1.0, 0.1667, 0.5, 0.37, 0.4578, 0.25, 0.49, 0.13, 0.4578, 0.04215, 0.37, 0.01, 0.25, 0.04215, 0.13, 0.13, 0.04215, 0.25, 0.01, 0.37, 0.04215, 0.4578, 0.13, 0.49, 0.25, 0.4578, 0.37, 0.1667, 0.5, 0.1667, 1.0, 0.08333, 1.0, 0.08333, 0.5, 0.08333, 0.5, 0.08333, 1.0, 7.451e-08, 1.0, 7.451e-08, 0.5, 0.75, 0.49, 0.87, 0.4578, 0.9578, 0.37, 0.99, 0.25, 0.9578, 0.13, 0.87, 0.04215, 0.75, 0.01, 0.63, 0.04215, 0.5422, 0.13, 0.51, 0.25, 0.5422, 0.37, 0.63, 0.4578])
me_cylinder_012.use_remesh_fix_poles = True
me_cylinder_012.use_remesh_preserve_attributes = False
me_cylinder_012.update()
me_cylinder_013 = bpy.data.meshes.new('Cylinder.013')
me_cylinder_013.from_pydata([(0.0, 1.0, -1.0), (0.0, 1.0, 1.0), (0.5, 0.866, -1.0), (0.5, 0.866, 1.0), (0.866, 0.5, -1.0), (0.866, 0.5, 1.0), (1.0, -4.371e-08, -1.0), (1.0, -4.371e-08, 1.0), (0.866, -0.5, -1.0), (0.866, -0.5, 1.0), (0.5, -0.866, -1.0), (0.5, -0.866, 1.0), (-8.742e-08, -1.0, -1.0), (-8.742e-08, -1.0, 1.0), (-0.5, -0.866, -1.0), (-0.5, -0.866, 1.0), (-0.866, -0.5, -1.0), (-0.866, -0.5, 1.0), (-1.0, 1.192e-08, -1.0), (-1.0, 1.192e-08, 1.0), (-0.866, 0.5, -1.0), (-0.866, 0.5, 1.0), (-0.5, 0.866, -1.0), (-0.5, 0.866, 1.0)], [], [(0, 1, 3, 2), (2, 3, 5, 4), (4, 5, 7, 6), (6, 7, 9, 8), (8, 9, 11, 10), (10, 11, 13, 12), (12, 13, 15, 14), (14, 15, 17, 16), (16, 17, 19, 18), (18, 19, 21, 20), (3, 1, 23, 21, 19, 17, 15, 13, 11, 9, 7, 5), (20, 21, 23, 22), (22, 23, 1, 0), (0, 2, 4, 6, 8, 10, 12, 14, 16, 18, 20, 22)])
me_cylinder_013.polygons.foreach_set('use_smooth', [True] * 14)
_uv = me_cylinder_013.uv_layers.new(name='UVMap')
_uv.uv.foreach_set('vector', [1.0, 0.5, 1.0, 1.0, 0.9167, 1.0, 0.9167, 0.5, 0.9167, 0.5, 0.9167, 1.0, 0.8333, 1.0, 0.8333, 0.5, 0.8333, 0.5, 0.8333, 1.0, 0.75, 1.0, 0.75, 0.5, 0.75, 0.5, 0.75, 1.0, 0.6667, 1.0, 0.6667, 0.5, 0.6667, 0.5, 0.6667, 1.0, 0.5833, 1.0, 0.5833, 0.5, 0.5833, 0.5, 0.5833, 1.0, 0.5, 1.0, 0.5, 0.5, 0.5, 0.5, 0.5, 1.0, 0.4167, 1.0, 0.4167, 0.5, 0.4167, 0.5, 0.4167, 1.0, 0.3333, 1.0, 0.3333, 0.5, 0.3333, 0.5, 0.3333, 1.0, 0.25, 1.0, 0.25, 0.5, 0.25, 0.5, 0.25, 1.0, 0.1667, 1.0, 0.1667, 0.5, 0.37, 0.4578, 0.25, 0.49, 0.13, 0.4578, 0.04215, 0.37, 0.01, 0.25, 0.04215, 0.13, 0.13, 0.04215, 0.25, 0.01, 0.37, 0.04215, 0.4578, 0.13, 0.49, 0.25, 0.4578, 0.37, 0.1667, 0.5, 0.1667, 1.0, 0.08333, 1.0, 0.08333, 0.5, 0.08333, 0.5, 0.08333, 1.0, 7.451e-08, 1.0, 7.451e-08, 0.5, 0.75, 0.49, 0.87, 0.4578, 0.9578, 0.37, 0.99, 0.25, 0.9578, 0.13, 0.87, 0.04215, 0.75, 0.01, 0.63, 0.04215, 0.5422, 0.13, 0.51, 0.25, 0.5422, 0.37, 0.63, 0.4578])
me_cylinder_013.use_remesh_fix_poles = True
me_cylinder_013.use_remesh_preserve_attributes = False
me_cylinder_013.update()

# ---- objects
ob_empty = bpy.data.objects.new('Empty', None)
ob_empty_001 = bpy.data.objects.new('Empty.001', None)
ob_cylinder = bpy.data.objects.new('Cylinder', me_cylinder)
ob_empty_002 = bpy.data.objects.new('Empty.002', None)
ob_cube = bpy.data.objects.new('Cube', me_cube_001)
ob_cube_001 = bpy.data.objects.new('Cube.001', me_cube_002)
ob_cylinder_001 = bpy.data.objects.new('Cylinder.001', me_cylinder_001)
ob_cube_002 = bpy.data.objects.new('Cube.002', me_cube_003)
ob_cube_003 = bpy.data.objects.new('Cube.003', me_cube_004)
ob_cylinder_002 = bpy.data.objects.new('Cylinder.002', me_cylinder_002)
ob_cylinder_003 = bpy.data.objects.new('Cylinder.003', me_cylinder_003)
ob_cylinder_004 = bpy.data.objects.new('Cylinder.004', me_cylinder_004)
ob_cylinder_005 = bpy.data.objects.new('Cylinder.005', me_cylinder_005)
ob_cylinder_006 = bpy.data.objects.new('Cylinder.006', me_cylinder_006)
ob_cylinder_007 = bpy.data.objects.new('Cylinder.007', me_cylinder_007)
ob_cylinder_010 = bpy.data.objects.new('Cylinder.010', me_cylinder_012)
ob_cylinder_011 = bpy.data.objects.new('Cylinder.011', me_cylinder_013)

# ---- transforms, parenting, visibility, modifiers, constraints
ob_empty.location = (0.1803, 0.0, 11.41)
ob_empty.rotation_euler = (1.571, -0.0, -0.0)
ob_empty.scale = (4.975, 4.975, 4.975)
ob_empty.empty_display_type = 'IMAGE'
ob_empty.empty_display_size = 5.0
ob_empty.use_empty_image_alpha = True
ob_empty.color = (1.0, 1.0, 1.0, 0.4211)
ob_empty_001.location = (0.1803, 0.0, 5.338)
ob_empty_001.rotation_euler = (1.571, -0.0, 4.712)
ob_empty_001.scale = (4.975, 4.975, 4.975)
ob_empty_001.empty_display_type = 'IMAGE'
ob_empty_001.empty_display_size = 5.0
ob_empty_001.use_empty_image_alpha = True
ob_empty_001.color = (1.0, 1.0, 1.0, 0.1579)
ob_cylinder.location = (-0.01633, 0.0, 2.727)
ob_cylinder.rotation_euler = (1.571, -0.0, 0.0)
ob_cylinder.scale = (0.7399, 0.7399, 0.7399)
_m = ob_cylinder.modifiers.new('Subdivision', 'SUBSURF')
ob_empty_002.location = (0.04483, -6.4, 11.41)
ob_empty_002.rotation_euler = (3.142, -0.0, 3.142)
ob_empty_002.scale = (4.975, 4.975, 4.975)
ob_empty_002.empty_display_type = 'IMAGE'
ob_empty_002.empty_display_size = 5.0
ob_empty_002.use_empty_image_alpha = True
ob_empty_002.color = (1.0, 1.0, 1.0, 0.4211)
ob_cube.location = (2.0, 0.8002, 1.801)
ob_cube.scale = (0.6159, 1.131, 1.131)
ob_cube_001.location = (-2.0, 0.8002, 1.801)
ob_cube_001.scale = (0.6159, 1.131, 1.131)
ob_cylinder_001.location = (3.036e-17, 4.774, 3.076)
ob_cylinder_001.rotation_euler = (1.571, -0.0, 0.0)
ob_cylinder_001.scale = (0.2242, 0.2242, 0.2242)
_m = ob_cylinder_001.modifiers.new('Subdivision', 'SUBSURF')
_m.levels = 2
ob_cube_002.location = (0.0, 2.227, 3.687)
ob_cube_002.scale = (0.8536, 1.118, 0.3108)
_m = ob_cube_002.modifiers.new('Mirror', 'MIRROR')
_m = ob_cube_002.modifiers.new('Subdivision', 'SUBSURF')
_m.levels = 2
ob_cube_003.location = (-2.518e-17, -4.456, 2.84)
ob_cube_003.scale = (1.083, 1.0, 0.1377)
_m = ob_cube_003.modifiers.new('Mirror', 'MIRROR')
_m = ob_cube_003.modifiers.new('Subdivision', 'SUBSURF')
_m.levels = 2
ob_cylinder_002.location = (-1.988, 2.791, 2.872)
ob_cylinder_002.rotation_euler = (0.0, 0.1795, 0.0)
ob_cylinder_002.scale = (0.05642, 0.05642, 0.8711)
ob_cylinder_003.location = (-1.988, 1.824, 2.872)
ob_cylinder_003.rotation_euler = (0.0, 0.1795, 0.0)
ob_cylinder_003.scale = (0.05642, 0.05642, 0.8711)
ob_cylinder_004.location = (2.0, 1.824, 2.804)
ob_cylinder_004.rotation_euler = (0.0, 0.1795, 3.142)
ob_cylinder_004.scale = (0.05642, 0.05642, 0.8025)
ob_cylinder_005.location = (2.0, 2.791, 2.804)
ob_cylinder_005.rotation_euler = (0.0, 0.1795, 3.142)
ob_cylinder_005.scale = (0.05642, 0.05642, 0.8025)
ob_cylinder_006.location = (1.284, -1.81, 2.034)
ob_cylinder_006.rotation_euler = (3.142, 2.314, -0.6966)
ob_cylinder_006.scale = (0.08128, 0.07718, 0.722)
ob_cylinder_007.location = (1.195, 2.716, 2.119)
ob_cylinder_007.rotation_euler = (3.142, 2.314, 0.4918)
ob_cylinder_007.scale = (0.07718, 0.07718, 0.8025)
ob_cylinder_010.location = (-1.335, 2.791, 1.973)
ob_cylinder_010.rotation_euler = (3.142, 2.314, 2.445)
ob_cylinder_010.scale = (0.08128, 0.07718, 0.8681)
ob_cylinder_011.location = (-1.295, -1.829, 2.018)
ob_cylinder_011.rotation_euler = (3.142, 2.314, 3.633)
ob_cylinder_011.scale = (0.07718, 0.07718, 0.7174)

# ---- collection membership
col_collection.objects.link(ob_empty)
col_collection.objects.link(ob_empty_001)
col_collection.objects.link(ob_cylinder)
col_collection.objects.link(ob_empty_002)
col_collection.objects.link(ob_cube)
col_collection.objects.link(ob_cube_001)
col_collection.objects.link(ob_cylinder_001)
col_collection.objects.link(ob_cube_002)
col_collection.objects.link(ob_cube_003)
col_collection.objects.link(ob_cylinder_002)
col_collection.objects.link(ob_cylinder_003)
col_collection.objects.link(ob_cylinder_004)
col_collection.objects.link(ob_cylinder_005)
col_collection.objects.link(ob_cylinder_006)
col_collection.objects.link(ob_cylinder_007)
col_collection.objects.link(ob_cylinder_010)
col_collection.objects.link(ob_cylinder_011)

# ---- scene / render settings (as saved in the file)
scene.frame_start = 1; scene.frame_end = 250; scene.frame_set(1)
scene.render.engine = 'BLENDER_EEVEE_NEXT'
scene.cycles.use_denoising = False
scene.cycles.samples = 128
scene.cycles.sampling_pattern = 'TABULATED_SOBOL'
scene.cycles.use_adaptive_sampling = False
scene.cycles.use_light_tree = False
scene.view_settings.view_transform = 'Filmic'
bpy.context.view_layer.update()

# ---- added for rendering (the .blend has no active camera and no usable light): camera, sun
cam_auto = bpy.data.cameras.new('AutoCamera')
cam_auto.lens = 50.0
cam_auto.sensor_width = 36.0
cam_auto.clip_end = 1000.0
ob_auto_camera = bpy.data.objects.new('AutoCamera', cam_auto)
scene.collection.objects.link(ob_auto_camera)
ob_auto_camera.location = (15.8787, -18.9564, 15.8285)
ob_auto_camera.rotation_euler = (1.09748, -7.21219e-08, 0.694738)
scene.camera = ob_auto_camera
light_auto_sun = bpy.data.lights.new('AutoSun', 'SUN')
light_auto_sun.energy = 3.0
light_auto_sun.angle = 0.0523599
ob_auto_sun = bpy.data.objects.new('AutoSun', light_auto_sun)
scene.collection.objects.link(ob_auto_sun)
ob_auto_sun.rotation_euler = (0.872665, 0.174533, 0.523599)
bpy.context.view_layer.update()
